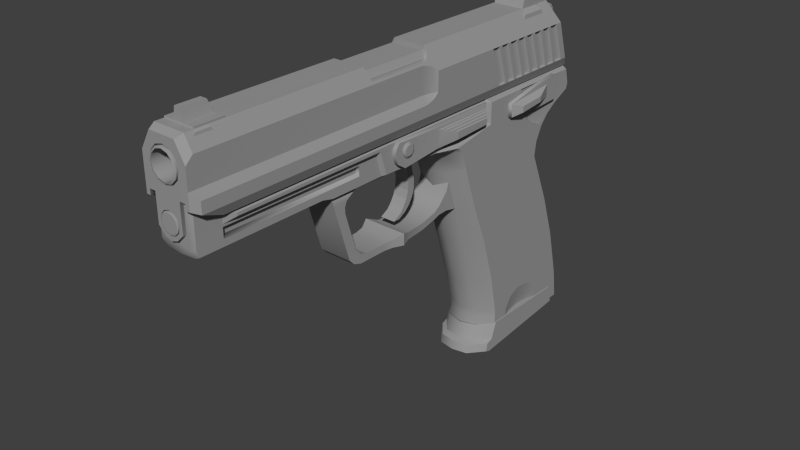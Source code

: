 # Source: H_K_USP_45_Game.blend  (saved by Blender 2.83.19; exported with 4.5.12 LTS)
import bpy
from mathutils import Matrix  # noqa: F401  (used for matrix-valued properties, if any)

bpy.ops.wm.read_factory_settings(use_empty=True)
scene = bpy.context.scene
scene.name = 'Scene'

# ---- collections
col_collection_1 = bpy.data.collections.new('Collection 1'); scene.collection.children.link(col_collection_1)

# ---- materials (node trees are filled in below, after node groups)
mat_material = bpy.data.materials.new('Material')
mat_material.alpha_threshold = 0.0
mat_material.use_transparent_shadow = False
mat_material.diffuse_color = (0.3264, 0.3264, 0.3264, 1.0)
mat_material.roughness = 0.5
mat_material.specular_intensity = 0.5947

# ---- material node trees

# ---- world
world_world = bpy.data.worlds.new('World'); scene.world = world_world
world_world.color = (0.05088, 0.05088, 0.05088)
world_world.use_sun_shadow = False
world_world.sun_shadow_jitter_overblur = 0.0
world_world.cycles.sampling_method = 'MANUAL'
world_world.cycles.sample_map_resolution = 256

# ---- meshes
me_cube_006 = bpy.data.meshes.new('Cube.006')
me_cube_006.from_pydata([(0.2205, -0.1361, 0.5418), (0.4608, -0.1361, 0.6055), (0.2205, 0.1361, 0.5418), (0.4608, 0.1361, 0.6055), (0.3761, -0.1361, 0.1454), (0.5554, -0.1361, 0.3741), (0.3761, 0.1361, 0.1454), (0.5554, 0.1361, 0.3741), (0.5468, 0.1361, 0.5272), (0.5468, -0.1361, 0.5272), (0.2726, -0.1361, 0.5908), (0.2726, 0.1361, 0.5908), (0.3098, 0.1361, 0.5808), (0.5076, -0.1361, 0.5778), (0.5076, 0.1361, 0.5778), (0.5656, 0.1361, 0.4731), (0.5656, -0.1361, 0.4731), (-0.1426, 0.1361, 0.5231), (-0.1426, -0.1361, 0.5231), (0.06102, -0.1361, 0.01651), (0.06102, 0.1361, 0.01651), (0.01729, -0.1361, 0.147), (0.01729, 0.1361, 0.147), (-0.1426, 0.1361, 0.2679), (-0.1426, -0.1361, 0.2679), (0.5575, -0.1361, -0.5583), (0.5575, 0.1361, -0.5583), (0.1254, -0.1361, -0.5576), (0.1254, 0.1361, -0.5576), (0.06598, -0.1361, -0.09656), (0.06598, 0.1361, -0.09656), (0.3371, -0.1361, -0.002225), (0.3371, 0.1361, -0.002225), (0.02832, 0.1361, -0.2078), (0.3733, 0.1361, -0.1536), (0.02832, -0.1361, -0.2078), (0.3733, -0.1361, -0.1536), (0.4573, 0.1361, -0.3172), (0.4573, -0.1361, -0.3172), (0.3324, -0.1361, 0.619), (0.3961, -0.1361, 0.622), (0.3961, 0.1361, 0.622), (0.3324, 0.1361, 0.619), (0.3098, -0.1361, 0.5808), (0.3659, -0.1361, 0.5958), (0.3659, 0.1361, 0.5958), (0.4279, -0.1361, 0.5868), (0.4279, 0.1361, 0.5868), (0.4758, -0.1361, 0.5692), (0.4758, 0.1361, 0.5692), (0.5148, 0.1361, 0.5256), (0.5148, -0.1361, 0.5256), (0.5422, -0.1361, 0.4755), (0.5422, 0.1361, 0.4755), (0.2538, 0.1361, 0.5455), (0.2538, -0.1361, 0.5455)], [], [(55, 54, 2, 0), (39, 43, 4), (11, 6, 54), (48, 49, 3, 1), (52, 53, 8, 9), (52, 9, 4), (0, 4, 55), (6, 41, 47), (48, 1, 4), (5, 16, 4), (43, 12, 11, 10), (4, 0, 18), (15, 7, 6), (0, 2, 17, 18), (51, 50, 14, 13), (4, 21, 19), (9, 51, 4), (5, 7, 15, 16), (53, 15, 6), (49, 14, 6), (21, 22, 20, 19), (18, 17, 23, 24), (24, 23, 22, 21), (36, 35, 27, 38), (4, 18, 24), (1, 3, 47, 46), (14, 50, 6), (33, 34, 37, 28), (37, 38, 25, 26), (6, 4, 31, 32), (20, 6, 32, 30), (4, 19, 29, 31), (19, 20, 30, 29), (32, 31, 36, 34), (30, 32, 34, 33), (31, 29, 35, 36), (29, 30, 33, 35), (34, 36, 38, 37), (4, 24, 21), (28, 37, 26), (35, 33, 28, 27), (40, 41, 45, 44), (38, 27, 25), (39, 42, 12, 43), (6, 20, 22), (6, 22, 23), (2, 6, 17), (6, 23, 17), (46, 47, 41, 40), (44, 45, 42, 39), (1, 46, 4), (44, 39, 4), (11, 12, 6), (45, 41, 6), (7, 5, 4, 6), (13, 14, 49, 48), (9, 8, 50, 51), (16, 15, 53, 52), (10, 11, 54, 55), (51, 13, 4), (16, 52, 4), (13, 48, 4), (46, 40, 4), (43, 10, 4), (40, 44, 4), (4, 10, 55), (6, 2, 54), (12, 42, 6), (3, 6, 47), (42, 45, 6), (3, 49, 6), (50, 8, 6), (8, 53, 6)])
me_cube_006.polygons.foreach_set('use_smooth', [True] * 73)
_k = set([(0, 18), (0, 55), (1, 3), (1, 46), (1, 48), (2, 17), (2, 54), (3, 47), (3, 49), (4, 5), (4, 31), (5, 7), (5, 16), (6, 7), (6, 32), (7, 15), (8, 9), (8, 50), (8, 53), (9, 51), (9, 52), (10, 11), (10, 43), (10, 55), (11, 12), (11, 54), (12, 42), (13, 14), (13, 48), (13, 51), (14, 49), (14, 50), (15, 16), (15, 53), (16, 52), (17, 18), (17, 23), (18, 24), (19, 21), (19, 29), (20, 22), (20, 30), (21, 24), (22, 23), (23, 24), (25, 26), (25, 27), (25, 38), (26, 28), (26, 37), (27, 28), (27, 35), (28, 33), (29, 35), (30, 33), (31, 36), (32, 34), (33, 35), (34, 37), (36, 38), (39, 42), (39, 43), (39, 44), (40, 41), (40, 44), (40, 46), (41, 45), (41, 47), (42, 45), (54, 55)])
me_cube_006.attributes.new('sharp_edge', 'BOOLEAN', 'EDGE').data.foreach_set('value', [ (min(e.vertices), max(e.vertices)) in _k for e in me_cube_006.edges])
me_cube_006.materials.append(mat_material)
me_cube_006.use_remesh_preserve_volume = False
me_cube_006.use_remesh_preserve_attributes = False
me_cube_006.use_mirror_vertex_groups = False
me_cube_006.update()
me_cube_005 = bpy.data.meshes.new('Cube.005')
me_cube_005.from_pydata([(1.39, 1.0, 0.04386), (1.31, 1.0, 0.4258), (-0.8068, 1.0, -0.1713), (-0.6068, 1.0, 0.4258), (-0.7284, 1.0, 0.08942), (-0.9054, 1.0, -0.1336), (-0.8675, 1.0, 0.04304), (-0.929, 0.5541, 0.4258), (-1.075, 0.5541, -0.1713), (-1.051, 0.5541, 0.08942), (-1.228, 0.5541, -0.1336), (-1.19, 0.5541, 0.04304), (0.2454, 0.6638, 4.729), (-1.547, 0.6638, 4.722), (-0.06311, 0.3548, 5.971), (-1.856, 0.3548, 5.964), (1.274, 0.6638, 0.4258), (-0.5184, 0.6638, 0.4188), (-0.752, 0.5346, 4.725), (-0.8614, 0.5346, 4.724), (-1.183, 0.6638, 4.723), (-0.953, 0.4235, 5.694), (-1.145, 0.4237, 5.694), (-0.345, 0.6638, 3.204), (-0.5366, 0.6638, 3.204), (0.1906, 0.6638, 0.9452), (-0.0009295, 0.6638, 0.9445), (-0.06458, 0.6638, 4.728), (-0.185, 0.543, 5.212), (0.8381, 0.6638, 0.9478), (-0.008717, 0.6638, 4.728), (-0.1292, 0.543, 5.213), (0.894, 0.6638, 0.948), (-0.9897, 0.3121, 5.659), (-1.099, 0.3121, 5.658), (0.1477, 0.5346, 0.9801), (-0.3849, 0.5346, 3.204), (0.0383, 0.5346, 0.9794), (-0.4943, 0.5346, 3.204), (-0.03665, 0.5346, 4.728), (-0.1496, 0.4233, 5.185), (0.86, 0.5346, 0.9716), (-0.4552, 0.6638, 4.726), (1.39, -1.0, 0.04386), (1.31, -1.0, 0.4258), (-0.8068, -1.0, -0.1713), (-0.6068, -1.0, 0.4258), (-0.7284, -1.0, 0.08942), (-0.9054, -1.0, -0.1336), (-0.8675, -1.0, 0.04304), (-0.9894, 0.0, 0.4258), (-1.165, 0.0, -0.1713), (-1.111, 0.0, 0.08942), (-1.288, 0.0, -0.1336), (-1.25, 0.0, 0.04304), (-0.929, -0.5541, 0.4258), (-1.075, -0.5541, -0.1713), (-1.051, -0.5541, 0.08942), (-1.228, -0.5541, -0.1336), (-1.19, -0.5541, 0.04304), (0.2454, -0.6638, 4.729), (-1.547, -0.6638, 4.722), (-0.06311, -0.3548, 5.971), (-1.856, -0.3548, 5.964), (1.274, -0.6638, 0.4258), (-0.5184, -0.6638, 0.4188), (-0.752, -0.5346, 4.725), (-0.8614, -0.5346, 4.724), (-1.183, -0.6638, 4.723), (-0.953, -0.4234, 5.694), (-1.145, -0.4236, 5.694), (-0.345, -0.6638, 3.204), (-0.5366, -0.6638, 3.204), (0.1906, -0.6638, 0.9452), (-0.0009295, -0.6638, 0.9445), (-0.06458, -0.6638, 4.728), (-0.185, -0.543, 5.212), (0.8381, -0.6638, 0.9478), (-0.008717, -0.6638, 4.728), (-0.1292, -0.543, 5.213), (0.894, -0.6638, 0.948), (-0.9897, -0.3121, 5.659), (-1.099, -0.3121, 5.658), (0.1477, -0.5346, 0.9801), (0.0383, -0.5346, 0.9794), (-0.03665, -0.5346, 4.728), (-0.1498, -0.4233, 5.185), (0.8605, -0.5346, 0.9719), (-0.4552, -0.6638, 4.726)], [], [(9, 4, 6, 11), (7, 3, 4, 9), (4, 2, 5, 6), (8, 51, 53, 10), (1, 44, 43, 0), (43, 56, 51), (11, 6, 5, 10), (54, 11, 10, 53), (50, 7, 9, 52), (52, 9, 11, 54), (8, 0, 51), (2, 8, 10, 5), (19, 20, 22), (23, 25, 35, 36), (17, 26, 25), (64, 60, 78, 80), (24, 20, 19), (38, 19, 18, 36), (22, 21, 33, 34), (23, 18, 42), (41, 29, 27, 39), (29, 23, 42, 27), (77, 87, 85, 75), (27, 28, 40, 39), (35, 37, 38, 36), (24, 19, 38), (25, 26, 37, 35), (87, 80, 78, 85), (12, 30, 31), (26, 24, 38, 37), (65, 61, 13, 17), (18, 19, 34, 33), (31, 30, 39, 40), (18, 23, 36), (21, 18, 33), (28, 31, 40), (19, 22, 34), (42, 18, 21), (57, 59, 49, 47), (55, 57, 47, 46), (47, 49, 48, 45), (56, 58, 53, 51), (43, 47, 45), (59, 58, 48, 49), (2, 0, 8), (54, 53, 58, 59), (50, 52, 57, 55), (52, 54, 59, 57), (45, 48, 58, 56), (75, 76, 88), (67, 70, 68), (75, 85, 86, 76), (72, 67, 68), (70, 82, 81, 69), (71, 88, 66), (76, 86, 79), (12, 14, 62, 60), (73, 83, 84, 74), (79, 86, 85, 78), (76, 69, 88), (66, 81, 82, 67), (12, 60, 64, 16), (69, 81, 66), (27, 42, 28), (67, 82, 70), (88, 69, 66), (15, 13, 61, 63), (20, 13, 15), (79, 62, 76), (69, 62, 63, 70), (16, 29, 32), (22, 20, 15), (32, 29, 41), (32, 41, 39, 30), (60, 62, 79), (80, 87, 77), (28, 42, 21), (45, 56, 43), (0, 43, 51), (1, 3, 7), (43, 44, 46, 47), (46, 44, 55), (1, 7, 50), (1, 50, 55, 44), (0, 4, 3, 1), (0, 2, 4), (75, 88, 71), (60, 79, 78), (71, 83, 73), (66, 83, 71), (72, 84, 67), (74, 84, 72), (84, 83, 66, 67), (16, 32, 30, 12), (26, 17, 24), (24, 17, 20), (17, 13, 20), (16, 17, 25, 29), (29, 25, 23), (31, 28, 14), (76, 62, 69), (12, 31, 14), (14, 15, 63, 62), (21, 22, 15, 14), (28, 21, 14), (70, 63, 68), (63, 61, 68), (72, 68, 65), (74, 72, 65), (65, 68, 61), (77, 75, 71), (77, 71, 73), (64, 80, 77), (64, 73, 74, 65), (64, 77, 73)])
me_cube_005.polygons.foreach_set('use_smooth', [True] * 115)
_k = set([(0, 1), (0, 2), (0, 43), (1, 3), (1, 44), (2, 5), (3, 4), (3, 7), (4, 6), (4, 9), (5, 6), (5, 10), (6, 11), (7, 50), (9, 52), (10, 53), (11, 54), (12, 14), (12, 16), (12, 30), (13, 15), (13, 17), (13, 20), (14, 15), (14, 62), (15, 63), (16, 17), (16, 64), (17, 65), (18, 21), (18, 23), (18, 33), (18, 36), (19, 22), (19, 24), (19, 34), (19, 38), (20, 22), (20, 24), (21, 22), (21, 33), (21, 42), (22, 34), (23, 25), (23, 42), (24, 26), (25, 26), (25, 35), (26, 37), (27, 28), (27, 29), (27, 42), (28, 31), (29, 32), (30, 31), (30, 32), (33, 34), (35, 36), (35, 37), (37, 38), (43, 44), (43, 45), (44, 46), (45, 48), (46, 47), (46, 55), (47, 49), (47, 57), (48, 49), (48, 58), (49, 59), (50, 55), (52, 57), (53, 58), (54, 59), (60, 62), (60, 64), (60, 78), (61, 63), (61, 65), (61, 68), (62, 63), (64, 65), (66, 69), (66, 71), (66, 81), (66, 83), (67, 70), (67, 72), (67, 82), (67, 84), (68, 70), (68, 72), (69, 70), (69, 81), (69, 88), (70, 82), (71, 73), (71, 88), (72, 74), (73, 74), (73, 83), (74, 84), (75, 76), (75, 77), (75, 88), (76, 79), (77, 80), (78, 79), (78, 80), (81, 82), (83, 84)])
me_cube_005.attributes.new('sharp_edge', 'BOOLEAN', 'EDGE').data.foreach_set('value', [ (min(e.vertices), max(e.vertices)) in _k for e in me_cube_005.edges])
me_cube_005.materials.append(mat_material)
me_cube_005.use_remesh_preserve_volume = False
me_cube_005.use_remesh_preserve_attributes = False
me_cube_005.use_mirror_vertex_groups = False
me_cube_005.update()
me_cube_003 = bpy.data.meshes.new('Cube.003')
me_cube_003.from_pydata([(0.06963, -1.0, 0.7956), (0.06963, -1.0, 1.0), (0.06963, 1.0, 0.7956), (0.06963, 1.0, 1.0), (0.2776, -1.0, 0.7956), (0.2776, -1.0, 1.0), (0.2776, 1.0, 0.7956), (0.2776, 1.0, 1.0), (0.1678, -1.0, 0.642), (0.1678, 1.0, 0.642), (0.3012, -1.0, 0.638), (0.3012, 1.0, 0.638), (0.2025, -1.0, 0.4458), (0.2025, 1.0, 0.4458), (0.3521, -1.0, 0.4438), (0.3521, 1.0, 0.4438), (0.1901, -1.0, 0.2706), (0.1901, 1.0, 0.2706), (0.3497, -1.0, 0.2686), (0.3497, 1.0, 0.2686), (0.1458, -1.0, 0.1216), (0.1458, 1.0, 0.1216), (0.3054, -1.0, 0.1196), (0.3054, 1.0, 0.1196), (0.06724, -1.0, -0.01128), (0.06724, 1.0, -0.01128), (0.2269, -1.0, -0.0133), (0.2269, 1.0, -0.0133), (-0.02137, -1.0, -0.118), (-0.02137, 1.0, -0.118), (0.1181, -1.0, -0.12), (0.1181, 1.0, -0.12), (-0.1925, -1.0, -0.2106), (-0.1925, 1.0, -0.2106), (-0.04902, -1.0, -0.2127), (-0.04902, 1.0, -0.2127)], [], [(1, 3, 2, 0), (3, 7, 6, 2), (7, 5, 4, 6), (5, 1, 0, 4), (4, 0, 8, 10), (8, 9, 13, 12), (2, 6, 11, 9), (6, 4, 10, 11), (0, 2, 9, 8), (15, 14, 18, 19), (10, 8, 12, 14), (11, 10, 14, 15), (9, 11, 15, 13), (18, 16, 20, 22), (13, 15, 19, 17), (12, 13, 17, 16), (14, 12, 16, 18), (21, 23, 27, 25), (19, 18, 22, 23), (17, 19, 23, 21), (16, 17, 21, 20), (26, 24, 28, 30), (20, 21, 25, 24), (22, 20, 24, 26), (23, 22, 26, 27), (28, 29, 33, 32), (27, 26, 30, 31), (25, 27, 31, 29), (24, 25, 29, 28), (32, 33, 35, 34), (30, 28, 32, 34), (31, 30, 34, 35), (29, 31, 35, 33)])
me_cube_003.materials.append(mat_material)
me_cube_003.use_remesh_preserve_volume = False
me_cube_003.use_remesh_preserve_attributes = False
me_cube_003.use_mirror_vertex_groups = False
me_cube_003.update()
me_circle = bpy.data.meshes.new('Circle')
me_circle.from_pydata([(-3.111, 0.6628, -1.065), (-3.443, 0.574, -1.065), (-3.685, 0.3314, -1.065), (-3.774, 6.202e-08, -1.065), (-3.685, -0.3314, -1.065), (-3.443, -0.574, -1.065), (-3.111, -0.6628, -1.065), (-2.78, -0.574, -1.065), (-2.537, -0.3314, -1.065), (-2.449, -2.172e-07, -1.065), (-2.537, 0.3314, -1.065), (-2.78, 0.574, -1.065), (-3.111, 0.6628, -13.88), (-3.443, 0.574, -13.88), (-3.685, 0.3314, -13.88), (-3.774, 1.784e-06, -13.88), (-3.685, -0.3314, -13.88), (-3.443, -0.574, -13.88), (-3.111, -0.6628, -13.88), (-2.78, -0.574, -13.88), (-2.537, -0.3314, -13.88), (-2.449, 1.505e-06, -13.88), (-2.537, 0.3314, -13.88), (-2.78, 0.574, -13.88), (-3.111, 0.5834, -1.035), (-3.403, 0.5052, -1.035), (-3.617, 0.2917, -1.035), (-3.695, 4.887e-08, -1.035), (-3.617, -0.2917, -1.035), (-3.403, -0.5052, -1.035), (-3.111, -0.5834, -1.035), (-2.82, -0.5052, -1.035), (-2.606, -0.2917, -1.035), (-2.528, -1.968e-07, -1.035), (-2.606, 0.2917, -1.035), (-2.82, 0.5052, -1.035), (2.004e-07, 1.0, -1.029), (-0.5, 0.866, -1.029), (-0.866, 0.5, -1.029), (-1.0, 9.456e-08, -1.029), (-0.866, -0.5, -1.029), (-0.5, -0.866, -1.029), (4.938e-08, -1.0, -1.029), (0.5, -0.866, -1.029), (0.866, -0.5, -1.029), (1.0, -3.266e-07, -1.029), (0.866, 0.5, -1.029), (0.5, 0.866, -1.029), (2.628e-06, 1.0, -13.5), (-0.5, 0.866, -13.5), (-0.866, 0.5, -13.5), (-1.0, 1.77e-06, -13.5), (-0.866, -0.5, -13.5), (-0.5, -0.866, -13.5), (2.477e-06, -1.0, -13.5), (0.5, -0.866, -13.5), (0.866, -0.5, -13.5), (1.0, 1.349e-06, -13.5), (0.866, 0.5, -13.5), (0.5, 0.866, -13.5), (1.933e-07, 0.8802, -0.983), (-0.4401, 0.7622, -0.983), (-0.7622, 0.4401, -0.983), (-0.8802, 7.472e-08, -0.983), (-0.7622, -0.4401, -0.983), (-0.4401, -0.7622, -0.983), (6.04e-08, -0.8802, -0.983), (0.4401, -0.7622, -0.983), (0.7622, -0.4401, -0.983), (0.8802, -2.96e-07, -0.983), (0.7622, 0.4401, -0.983), (0.4401, 0.7622, -0.983), (2.629e-06, 0.8802, -13.49), (-0.4401, 0.7622, -13.49), (-0.7622, 0.4401, -13.49), (-0.8802, 1.755e-06, -13.49), (-0.7622, -0.4401, -13.49), (-0.4401, -0.7622, -13.49), (2.496e-06, -0.8802, -13.49), (0.4401, -0.7622, -13.49), (0.7622, -0.4401, -13.49), (0.8802, 1.385e-06, -13.49), (0.7622, 0.4401, -13.49), (0.4401, 0.7622, -13.49)], [], [(7, 19, 20, 8), (2, 14, 15, 3), (11, 23, 12, 0), (6, 18, 19, 7), (1, 13, 14, 2), (10, 22, 23, 11), (5, 17, 18, 6), (0, 12, 13, 1), (9, 21, 22, 10), (4, 16, 17, 5), (8, 20, 21, 9), (3, 15, 16, 4), (11, 0, 24, 35), (6, 7, 31, 30), (1, 2, 26, 25), (10, 11, 35, 34), (5, 6, 30, 29), (0, 1, 25, 24), (9, 10, 34, 33), (4, 5, 29, 28), (8, 9, 33, 32), (3, 4, 28, 27), (7, 8, 32, 31), (2, 3, 27, 26), (25, 26, 27, 28, 29, 30, 31, 32, 33, 34, 35, 24), (43, 55, 56, 44), (38, 50, 51, 39), (47, 59, 48, 36), (42, 54, 55, 43), (37, 49, 50, 38), (46, 58, 59, 47), (41, 53, 54, 42), (36, 48, 49, 37), (45, 57, 58, 46), (40, 52, 53, 41), (44, 56, 57, 45), (39, 51, 52, 40), (47, 36, 60, 71), (42, 43, 67, 66), (37, 38, 62, 61), (46, 47, 71, 70), (41, 42, 66, 65), (36, 37, 61, 60), (45, 46, 70, 69), (40, 41, 65, 64), (44, 45, 69, 68), (39, 40, 64, 63), (43, 44, 68, 67), (38, 39, 63, 62), (70, 71, 83, 82), (65, 66, 78, 77), (60, 61, 73, 72), (69, 70, 82, 81), (64, 65, 77, 76), (68, 69, 81, 80), (63, 64, 76, 75), (67, 68, 80, 79), (62, 63, 75, 74), (71, 60, 72, 83), (66, 67, 79, 78), (61, 62, 74, 73)])
me_circle.polygons.foreach_set('use_smooth', [True] * 61)
_k = set([(0, 1), (0, 11), (1, 2), (2, 3), (3, 4), (4, 5), (5, 6), (6, 7), (7, 8), (8, 9), (9, 10), (10, 11), (24, 25), (24, 35), (25, 26), (26, 27), (27, 28), (28, 29), (29, 30), (30, 31), (31, 32), (32, 33), (33, 34), (34, 35), (36, 37), (36, 47), (37, 38), (38, 39), (39, 40), (40, 41), (41, 42), (42, 43), (43, 44), (44, 45), (45, 46), (46, 47), (60, 61), (60, 71), (61, 62), (62, 63), (63, 64), (64, 65), (65, 66), (66, 67), (67, 68), (68, 69), (69, 70), (70, 71)])
me_circle.attributes.new('sharp_edge', 'BOOLEAN', 'EDGE').data.foreach_set('value', [ (min(e.vertices), max(e.vertices)) in _k for e in me_circle.edges])
me_circle.materials.append(mat_material)
me_circle.use_remesh_preserve_volume = False
me_circle.use_remesh_preserve_attributes = False
me_circle.use_mirror_vertex_groups = False
me_circle.update()
me_cube = bpy.data.meshes.new('Cube')
me_cube.from_pydata([(-1.425, -0.6852, 0.3765), (-1.425, 0.6852, 0.3765), (-1.341, -0.6852, 0.3765), (-1.341, 0.6852, 0.3765), (-1.431, -0.7677, 0.3435), (-1.431, 0.7666, 0.3435), (-1.338, -0.7677, 0.3435), (-1.338, 0.7666, 0.3435), (-1.439, -0.7851, 0.2869), (-1.439, 0.7841, 0.2869), (-1.333, -0.7851, 0.2869), (-1.333, 0.7841, 0.2869), (-1.248, 0.6852, 0.3765), (-1.248, -0.6852, 0.3765), (-1.338, -0.2916, 0.3435), (-1.425, -0.2214, 0.4121), (-1.425, 0.2213, 0.4121), (-1.248, 0.2213, 0.4121), (-1.248, -0.2214, 0.4121), (-1.425, 0.6852, 0.4121), (-1.248, 0.6852, 0.4121), (-1.425, -0.6852, 0.4121), (-1.248, -0.6852, 0.4121), (-1.425, -0.1452, 0.6325), (-1.425, 0.1451, 0.6325), (-1.277, 0.1451, 0.6325), (-1.277, -0.1452, 0.6325), (1.009, -0.6852, 0.3728), (1.031, -0.6852, 0.5996), (1.009, 0.6852, 0.3728), (1.031, 0.6852, 0.5996), (1.148, -0.6852, 0.3728), (1.148, 0.6852, 0.3728), (1.0, -0.8715, 0.2835), (1.0, 0.8715, 0.2835), (1.162, -0.8715, 0.2835), (1.162, 0.8715, 0.2835), (0.9904, -0.8913, 0.1962), (0.9904, 0.8913, 0.1962), (1.172, -0.8913, 0.1962), (1.172, 0.8913, 0.1962), (1.247, 0.6852, 0.5996), (1.247, 0.6852, 0.3728), (1.247, -0.6852, 0.5996), (1.247, -0.6852, 0.3728), (1.031, -0.2284, 0.5996), (1.031, 0.2284, 0.5996), (1.247, 0.2284, 0.5996), (1.247, -0.2284, 0.5996), (1.02, -0.2214, 0.4856), (1.02, 0.2213, 0.4837), (1.247, 0.2213, 0.4837), (1.247, -0.2214, 0.4856), (-0.4021, -0.8265, 0.1338), (-0.4021, 0.8038, -0.448), (0.2214, -0.8265, 0.1338), (0.2214, 0.8038, -0.448), (-0.4021, -0.8265, 0.1713), (-0.4021, 0.8038, 0.1713), (0.2214, 0.8038, 0.1713), (0.2214, -0.8265, 0.1713), (-0.4021, -0.6834, 0.3065), (0.2214, -0.6834, 0.3065), (-0.4021, 0.6754, 0.3065), (0.2214, 0.6754, 0.3065), (-1.48, -1.207, -0.8123), (-1.48, -0.6924, 0.3796), (1.422, -1.021, -1.0), (0.07823, -1.207, -0.5766), (0.1245, -1.207, -0.5181), (-1.339, -1.029, -1.0), (-1.525, -0.5826, 0.3154), (-1.525, -1.02, -0.7447), (-1.525, -1.02, -0.4356), (-1.48, -1.207, -0.5893), (1.407, -1.017, -0.8107), (0.0529, -1.0, -0.4356), (0.0529, -1.207, -0.5893), (0.7101, -1.207, -0.8107), (0.1532, -1.207, -0.4361), (1.38, -1.207, -0.8107), (1.291, -0.5393, 0.3194), (-1.48, -1.025, 0.103), (1.335, -1.016, -0.0473), (0.0529, -1.026, 0.1023), (0.1532, -1.207, -0.04763), (1.306, -1.207, -0.04762), (0.08742, -1.032, -0.4357), (0.1273, -1.098, -0.4359), (0.08747, -1.052, 0.08053), (0.1273, -1.111, 0.03189), (0.1164, -0.6924, 0.3796), (-1.34, -0.6924, 0.3796), (1.248, -0.6924, 0.3796), (-1.525, -1.024, -0.03619), (1.337, -1.207, -0.8107), (1.263, -1.207, -0.04762), (1.15, -0.6924, 0.3796), (1.01, -0.6924, 0.3796), (1.033, -1.207, -0.8107), (0.9601, -1.207, -0.04762), (0.1131, -0.8686, 0.2332), (0.09221, -0.9685, 0.1504), (0.06456, -0.9757, 0.1443), (-1.333, -0.8015, 0.291), (1.173, -0.9097, 0.1998), (0.9889, -0.9097, 0.1998), (-1.426, -0.6924, 0.3796), (-1.439, -0.8009, 0.2916), (1.273, -1.207, -0.8107), (1.201, -1.207, -0.04762), (1.25, -1.207, -0.8107), (1.183, -1.207, -0.04762), (1.092, -1.207, -0.8107), (1.017, -1.207, -0.04762), (1.113, -1.207, -0.8107), (1.039, -1.207, -0.04762), (1.192, -1.207, -0.8107), (1.123, -1.207, -0.04762), (1.171, -1.207, -0.8107), (1.1, -1.207, -0.04762), (0.6357, -1.207, -0.04762), (1.012, -1.207, -0.8107), (0.9385, -1.207, -0.04762), (0.9531, -1.207, -0.8107), (0.8794, -1.207, -0.04762), (0.934, -1.207, -0.8107), (0.8602, -1.207, -0.04762), (0.8751, -1.207, -0.8107), (0.8012, -1.207, -0.04762), (0.8526, -1.207, -0.8107), (0.7786, -1.207, -0.04762), (0.7938, -1.207, -0.8107), (0.7196, -1.207, -0.04762), (0.7712, -1.207, -0.8107), (0.697, -1.207, -0.04762), (1.278, -1.093, -0.7957), (1.332, -1.093, -0.7957), (1.205, -1.093, -0.06262), (1.259, -1.093, -0.06262), (0.9647, -1.093, -0.06262), (1.038, -1.093, -0.7957), (1.197, -1.093, -0.7957), (1.245, -1.093, -0.7957), (1.127, -1.093, -0.06262), (1.179, -1.093, -0.06262), (1.087, -1.093, -0.7957), (1.012, -1.093, -0.06262), (1.117, -1.093, -0.7957), (1.043, -1.093, -0.06262), (1.166, -1.093, -0.7957), (1.095, -1.093, -0.06262), (0.6403, -1.093, -0.06262), (0.7147, -1.093, -0.7957), (0.9578, -1.093, -0.7957), (1.007, -1.093, -0.7957), (0.8841, -1.093, -0.06262), (0.9338, -1.093, -0.06262), (0.8798, -1.093, -0.7957), (0.9293, -1.093, -0.7957), (0.8059, -1.093, -0.06262), (0.8555, -1.093, -0.06262), (0.7985, -1.093, -0.7957), (0.8479, -1.093, -0.7957), (0.7243, -1.093, -0.06262), (0.7739, -1.093, -0.06262), (0.7665, -1.093, -0.7957), (0.6923, -1.093, -0.06262), (-0.3464, -0.6924, 0.3796), (-0.3464, -0.8199, 0.2749), (-0.3076, -0.9723, 0.147), (-0.327, -0.9606, 0.1568), (-1.48, 1.207, -0.8123), (-1.48, 0.6924, 0.3796), (1.422, 1.021, -1.0), (0.07823, 1.207, -0.5766), (0.1245, 1.207, -0.5181), (-1.339, 1.029, -1.0), (-1.525, 0.5826, 0.3154), (-1.525, 1.02, -0.7447), (-1.525, 1.02, -0.4356), (-1.48, 1.207, -0.5893), (1.407, 1.015, -0.8107), (0.0529, 1.004, -0.4359), (0.0529, 1.207, -0.5893), (0.7101, 1.207, -0.8107), (0.1532, 1.207, -0.4361), (1.38, 1.207, -0.8107), (1.291, 0.5393, 0.3194), (-1.48, 1.025, 0.103), (1.335, 1.016, -0.0473), (0.1532, 1.207, -0.04763), (1.306, 1.207, -0.04762), (0.08743, 1.034, -0.4359), (0.1166, 1.111, -0.4359), (0.1166, 1.111, 0.03189), (0.1165, 0.6924, 0.3796), (-1.34, 0.6924, 0.3796), (-1.525, -0.5804, -0.6359), (1.248, 0.6924, 0.3796), (-1.525, 1.02, -0.03619), (1.337, 1.207, -0.8107), (1.263, 1.207, -0.04762), (1.15, 0.6924, 0.3796), (1.01, 0.6924, 0.3796), (1.033, 1.207, -0.8107), (0.9601, 1.207, -0.04762), (-1.333, 0.8015, 0.291), (1.173, 0.9097, 0.1998), (0.9889, 0.9097, 0.1998), (-1.426, 0.6924, 0.3796), (-1.439, 0.8009, 0.2916), (1.273, 1.207, -0.8107), (1.201, 1.207, -0.04762), (1.25, 1.207, -0.8107), (1.183, 1.207, -0.04762), (1.092, 1.207, -0.8107), (1.017, 1.207, -0.04762), (1.113, 1.207, -0.8107), (1.039, 1.207, -0.04762), (1.192, 1.207, -0.8107), (1.123, 1.207, -0.04762), (1.171, 1.207, -0.8107), (1.1, 1.207, -0.04762), (0.6357, 1.207, -0.04762), (1.012, 1.207, -0.8107), (0.9385, 1.207, -0.04762), (0.9531, 1.207, -0.8107), (0.8794, 1.207, -0.04762), (0.934, 1.207, -0.8107), (0.8602, 1.207, -0.04762), (0.8751, 1.207, -0.8107), (0.8012, 1.207, -0.04762), (0.8526, 1.207, -0.8107), (0.7786, 1.207, -0.04762), (0.7938, 1.207, -0.8107), (0.7196, 1.207, -0.04762), (0.7712, 1.207, -0.8107), (0.697, 1.207, -0.04762), (1.278, 1.093, -0.7957), (1.332, 1.093, -0.7957), (1.205, 1.093, -0.06262), (1.259, 1.093, -0.06262), (0.9647, 1.093, -0.06262), (1.038, 1.093, -0.7957), (1.197, 1.093, -0.7957), (1.245, 1.093, -0.7957), (1.127, 1.093, -0.06262), (1.179, 1.093, -0.06262), (1.087, 1.093, -0.7957), (1.012, 1.093, -0.06262), (1.117, 1.093, -0.7957), (1.043, 1.093, -0.06262), (1.166, 1.093, -0.7957), (1.095, 1.093, -0.06262), (0.6403, 1.093, -0.06262), (0.7147, 1.093, -0.7957), (0.9578, 1.093, -0.7957), (1.007, 1.093, -0.7957), (0.8841, 1.093, -0.06262), (0.9338, 1.093, -0.06262), (0.8798, 1.093, -0.7957), (0.9293, 1.093, -0.7957), (0.8059, 1.093, -0.06262), (0.8555, 1.093, -0.06262), (0.7985, 1.093, -0.7957), (0.8479, 1.093, -0.7957), (0.7243, 1.093, -0.06262), (0.7739, 1.093, -0.06262), (0.7665, 1.093, -0.7957), (0.6923, 1.093, -0.06262), (-0.3464, 0.6924, 0.3796), (-0.3464, 1.025, 0.1026), (-0.3464, 1.011, -0.4359), (-0.3464, 0.7915, -0.4359), (0.1166, 0.7915, -0.4359), (0.1164, -0.6742, 0.3027), (0.09221, -0.804, 0.1504), (0.06456, -0.804, 0.1443), (-0.3464, -0.6256, 0.2834), (-0.3076, -0.8045, 0.147), (-0.327, -0.8045, 0.1568), (-0.3464, 0.5989, 0.2842), (0.1165, 0.5252, 0.3018), (-1.525, 0.5846, -0.6359), (-1.48, -0.5817, -0.6356), (-1.48, 0.5868, -0.6356), (-1.525, -0.5804, -1.182), (-1.525, 0.5846, -1.182), (-1.48, -0.5817, -1.182), (-1.48, 0.5868, -1.182), (1.422, 0.8482, -1.0), (1.422, -0.8482, -1.0), (1.373, 0.8491, -0.4725), (1.373, -0.8498, -0.4725), (1.4, 0.9484, -0.7434), (1.4, -0.9491, -0.7434), (1.304, 0.2962, 0.1916), (1.304, -0.2969, 0.1916), (1.373, -0.2969, -0.4725), (1.373, 0.2962, -0.4725), (1.4, -0.8475, -0.7434), (1.4, 0.8475, -0.7434), (-1.339, 0.9557, -0.9997), (-1.525, -0.9494, -0.7447), (1.41, 0.9486, -0.8492), (1.41, -0.9493, -0.8493), (1.41, 0.848, -0.8492), (-1.339, 0.8482, -0.9997), (1.41, -0.848, -0.8493), (-1.339, -0.8482, -0.9997), (-1.525, 0.9481, -0.7447), (-1.525, 0.8475, -0.6359), (-1.526, -0.8473, -0.6359), (-0.3464, 0.7915, 0.1027), (0.1166, 0.7915, 0.03189), (-1.525, -0.5963, -0.3062), (-1.525, -0.3461, -0.4254), (-1.525, 0.0002009, -0.4703), (-1.525, -0.2892, -1.32), (-1.525, 0.00206, -1.363), (-1.525, 0.2933, -1.32), (-1.48, -0.2896, -1.32), (-1.48, 0.002527, -1.363), (-1.48, 0.2947, -1.32), (-1.525, 0.3443, -0.4273), (-1.525, -0.2308, -0.8876), (-1.525, -0.2252, -1.252), (-1.525, 0.00206, -0.8589), (-1.525, 0.00206, -1.285), (-1.525, 0.228, -0.8876), (-1.525, 0.228, -1.255), (-1.525, -0.3953, -0.967), (-1.525, -0.4533, -1.071), (-1.525, -0.3953, -1.177), (-1.525, 0.3943, -0.9654), (-1.525, 0.454, -1.073), (-1.525, 0.3926, -1.178), (-1.48, -0.215, -0.9003), (-1.48, -0.2053, -1.241), (-1.48, 0.001549, -0.8736), (-1.48, 0.001549, -1.27), (-1.48, 0.2117, -0.9003), (-1.48, 0.2117, -1.242), (-1.48, -0.368, -0.9742), (-1.48, -0.4219, -1.071), (-1.48, -0.368, -1.169), (-1.48, 0.3663, -0.9726), (-1.48, 0.4219, -1.073), (-1.48, 0.3647, -1.17), (-1.525, 0.6815, -0.1476), (-1.525, -0.5897, 0.0134), (-1.525, 0.338, 0.131), (-1.525, 0.0001818, 0.174), (-1.525, -0.3396, 0.131), (-1.525, 0.5945, 0.01097), (-1.525, 0.5951, -0.3108), (-1.525, -0.6826, -0.1444), (-1.482, -0.3159, 0.1115), (-1.482, -0.5485, 0.002131), (-1.482, 0.0001832, -0.4477), (-1.482, 0.3143, 0.1115), (-1.482, -0.3219, -0.4059), (-1.482, 0.0001654, 0.1515), (-1.482, -0.5546, -0.2951), (-1.482, 0.3202, -0.4077), (-1.482, 0.5529, -0.0001356), (-1.482, 0.6338, -0.1476), (-1.482, -0.6348, -0.1446), (-1.482, 0.5535, -0.2994), (0.9414, 0.7915, -0.3727), (0.9414, -0.6742, 0.3027), (0.9414, -0.804, 0.1504), (0.9414, 0.5252, 0.3018), (0.9414, 0.7915, 0.03189), (0.9414, -0.8498, -0.4794), (0.9414, 0.2942, 0.1916), (0.9414, -0.2949, 0.1916), (0.9414, -0.2949, -0.48), (0.9414, 0.2942, -0.48), (0.1173, 0.8491, -0.4794), (0.1173, 0.9484, -0.7434), (0.1173, -0.9491, -0.7434), (0.1173, -0.8475, -0.7434), (0.1173, 0.8475, -0.7434), (0.1173, 0.9486, -0.8492), (0.1173, -0.9493, -0.8493), (0.1173, 0.848, -0.8492), (0.1173, 0.8482, -1.0), (0.1173, -0.848, -0.8493), (0.1173, -0.8482, -1.0), (0.9414, 0.8491, -0.4794), (-1.454, -0.8477, -0.8471), (-1.454, -0.9508, -0.8471), (-1.453, 0.9498, -0.8476), (-1.453, 0.8477, -0.8476), (-1.48, 0.8465, -0.6356), (-1.48, -0.8486, -0.6356), (-1.526, -0.8472, -0.7446), (-1.18, 0.9484, -0.8123), (-1.18, -0.9496, -0.8123), (-1.181, -0.8477, -0.8471), (-1.181, -0.9508, -0.8471), (-1.18, 0.9498, -0.8476), (-1.18, 0.8477, -0.8476), (-1.181, -0.9494, -0.7447), (-1.181, 0.9481, -0.7447), (-1.181, -0.8472, -0.7446), (-1.181, 0.8467, -0.7446), (-1.48, 0.9481, -0.7447), (-1.423, 0.9498, -0.8476), (-1.423, 0.8477, -0.8476), (-1.48, 0.8467, -0.7446), (-1.479, -0.9494, -0.7447), (-1.418, -0.8477, -0.8471), (-1.418, -0.9508, -0.8471), (-1.48, -0.8472, -0.7446), (-1.525, 0.8467, -0.7446), (0.1131, -0.7391, 0.2332)], [], [(16, 15, 23, 24), (5, 7, 11, 9), (2, 0, 4, 6), (1, 3, 7, 5), (6, 4, 8, 10), (21, 15, 0), (20, 17, 12), (3, 2, 6, 14, 7), (16, 19, 1), (7, 14, 6, 10, 11), (18, 15, 21, 22), (17, 20, 19, 16), (16, 1, 15), (12, 17, 18), (21, 2, 13, 22), (21, 0, 2), (18, 22, 13), (13, 12, 18), (19, 3, 1), (3, 19, 20, 12), (23, 26, 25, 24), (15, 18, 26, 23), (17, 16, 24, 25), (18, 17, 25, 26), (46, 47, 41, 30), (49, 52, 51, 50), (34, 36, 40, 38), (31, 27, 33, 35), (29, 32, 36, 34), (27, 49, 33), (35, 33, 37, 39), (45, 48, 52, 49), (46, 50, 51, 47), (41, 47, 51, 42), (34, 38, 37, 33), (44, 42, 51, 52), (45, 28, 43, 48), (46, 30, 29, 50), (1, 0, 15), (48, 43, 44, 52), (36, 35, 39, 40), (35, 36, 32, 31), (5, 9, 8, 4), (4, 0, 1, 5), (28, 45, 49, 27), (34, 33, 49, 50), (50, 29, 34), (200, 180, 350, 355), (393, 304, 413, 415), (82, 104, 108), (87, 76, 77, 68), (299, 83, 294), (79, 88, 69), (89, 84, 76, 87), (96, 95, 80, 86), (123, 122, 99, 100), (85, 90, 88, 79), (101, 102, 89, 90), (102, 103, 84, 89), (88, 87, 68, 69), (188, 190, 192, 199), (90, 89, 87, 88), (67, 306, 296, 75), (131, 165, 163, 130), (105, 106, 118), (120, 116, 149, 151), (199, 192, 208, 203), (168, 92, 104, 169), (112, 111, 109, 110), (197, 92, 168, 271), (111, 112, 145, 143), (208, 215, 221), (129, 128, 158, 160), (105, 118, 112), (105, 112, 110), (114, 100, 140, 147), (114, 113, 115, 116), (120, 119, 117, 118), (208, 213, 215), (135, 134, 132, 133), (113, 114, 147, 146), (105, 110, 96), (125, 124, 154, 156), (106, 116, 120), (106, 114, 116), (131, 130, 128, 129), (315, 374, 373, 283), (106, 100, 114), (110, 109, 136, 138), (118, 117, 142, 144), (126, 127, 161, 159), (95, 96, 139, 137), (138, 136, 137, 139), (127, 126, 124, 125), (149, 148, 150, 151), (144, 142, 143, 145), (140, 141, 146, 147), (156, 154, 155, 157), (160, 158, 159, 161), (164, 162, 163, 165), (152, 153, 166, 167), (131, 133, 164, 165), (109, 95, 137, 136), (123, 125, 156, 157), (122, 123, 157, 155), (117, 111, 143, 142), (119, 120, 151, 150), (133, 132, 162, 164), (128, 126, 159, 158), (116, 115, 148, 149), (86, 80, 75, 83), (135, 167, 166, 134), (96, 110, 138, 139), (100, 99, 141, 140), (99, 113, 146, 141), (112, 118, 144, 145), (115, 119, 150, 148), (132, 130, 163, 162), (127, 129, 160, 161), (124, 122, 155, 154), (77, 74, 65), (76, 84, 82, 73), (189, 272, 273), (193, 175, 184, 183), (186, 176, 194), (295, 182, 190), (192, 187, 201, 202), (206, 205, 225, 226), (194, 176, 175, 193), (71, 353, 354), (268, 234, 233, 266), (223, 254, 252, 219), (81, 93, 86, 83), (94, 71, 354, 351), (271, 272, 207, 197), (213, 212, 214, 215), (214, 246, 248, 215), (232, 263, 261, 231), (217, 250, 243, 206), (219, 218, 216, 217), (221, 220, 222, 223), (236, 235, 237, 238), (216, 249, 250, 217), (209, 223, 219), (259, 257, 227, 228), (106, 131, 129), (98, 91, 106), (232, 231, 233, 234), (213, 241, 239, 212), (247, 245, 220, 221), (229, 262, 264, 230), (201, 240, 242, 202), (242, 240, 239, 241), (228, 227, 229, 230), (252, 254, 253, 251), (248, 246, 245, 247), (243, 250, 249, 244), (260, 258, 257, 259), (264, 262, 261, 263), (268, 266, 265, 267), (255, 270, 269, 256), (234, 268, 267, 236), (212, 239, 240, 201), (226, 260, 259, 228), (225, 258, 260, 226), (220, 245, 246, 214), (222, 253, 254, 223), (236, 267, 265, 235), (231, 261, 262, 229), (219, 252, 251, 218), (270, 238, 237, 269), (202, 242, 241, 213), (243, 244, 205, 206), (205, 244, 249, 216), (215, 248, 247, 221), (218, 251, 253, 222), (235, 265, 266, 233), (230, 264, 263, 232), (227, 257, 258, 225), (180, 181, 172, 179), (66, 107, 210, 173), (272, 189, 207), (183, 274, 275), (102, 277, 278, 103), (276, 418, 101, 91), (279, 169, 281), (171, 170, 280, 281), (169, 279, 168), (170, 103, 278, 280), (272, 271, 282), (108, 211, 210, 107), (337, 288, 321, 331), (106, 127, 125), (133, 91, 135), (91, 98, 204, 196), (106, 129, 127), (106, 125, 123), (131, 91, 133), (91, 101, 90, 85), (91, 85, 121), (208, 105, 97, 203), (299, 298, 83), (209, 219, 217), (208, 221, 223), (209, 217, 206), (209, 208, 223), (199, 93, 81, 188), (204, 98, 106, 209), (106, 105, 208, 209), (298, 377, 376, 297), (301, 294, 296), (174, 201, 187), (168, 279, 282, 271), (65, 304, 393), (304, 398, 416, 413), (188, 81, 298, 297), (297, 376, 379, 300), (299, 378, 377, 298), (294, 375, 378, 299), (320, 321, 324, 323), (319, 320, 323, 322), (169, 171, 281), (193, 275, 194), (307, 305, 385, 387), (275, 370, 374, 315), (287, 319, 322, 289), (327, 329, 320, 319), (329, 331, 321, 320), (92, 197, 207, 104), (71, 66, 173, 178), (350, 180, 356), (104, 207, 211, 108), (325, 318, 360, 365), (330, 335, 347, 342), (334, 333, 345, 346), (335, 288, 336), (328, 330, 342, 340), (329, 327, 339, 341), (317, 318, 328, 326), (337, 331, 343, 349), (332, 326, 338, 344), (335, 336, 348, 347), (331, 329, 341, 343), (284, 288, 335), (336, 288, 337), (287, 332, 333), (333, 332, 344, 345), (327, 334, 346, 339), (326, 328, 340, 338), (336, 337, 349, 348), (284, 330, 325, 356), (317, 316, 364, 362), (352, 355, 366, 361), (316, 357, 368, 364), (318, 325, 330, 328), (353, 352, 361, 363), (351, 354, 358, 359), (357, 351, 359, 368), (354, 353, 363, 358), (350, 356, 369, 367), (355, 350, 367, 366), (318, 317, 362, 360), (356, 325, 365, 369), (283, 373, 371, 276), (371, 373, 376, 377), (374, 376, 373), (371, 377, 372), (374, 370, 379), (188, 297, 190), (301, 296, 382, 383), (391, 370, 275, 380), (306, 386, 382, 296), (182, 295, 305, 174), (295, 381, 385, 305), (306, 309, 389, 386), (309, 292, 390, 389), (305, 291, 174), (291, 307, 387, 388), (293, 300, 379, 391), (379, 370, 391), (295, 302, 384, 381), (55, 60, 57, 53), (61, 57, 60, 62), (61, 62, 64, 63), (58, 63, 64, 59), (54, 58, 59, 56), (72, 304, 65), (303, 308, 395, 394), (174, 187, 182), (201, 174, 212), (205, 174, 225), (212, 174, 214), (214, 174, 220), (216, 174, 205), (218, 174, 216), (220, 174, 222), (222, 174, 218), (272, 314, 274), (185, 172, 184), (285, 397, 313, 198), (286, 284, 312, 396), (414, 415, 402, 401), (410, 411, 404, 403), (410, 403, 399, 409), (415, 413, 400, 402), (179, 311, 180), (409, 399, 406), (311, 179, 172), (394, 410, 409, 311), (394, 395, 411, 410), (413, 405, 400), (412, 409, 406, 408), (413, 416, 407, 405), (392, 393, 415, 414), (379, 376, 374), (377, 378, 375, 372), (379, 376, 377, 378), (317, 326, 198, 316), (397, 416, 398, 313), (311, 312, 180), (73, 72, 65, 74), (313, 73, 316), (398, 304, 73), (312, 284, 356), (272, 282, 314), (180, 312, 356), (198, 313, 316), (71, 178, 353), (330, 284, 335), (198, 326, 332), (287, 334, 327, 319), (321, 288, 290, 324), (285, 198, 287, 289), (284, 286, 290, 288), (287, 198, 332), (287, 333, 334), (73, 357, 316), (73, 94, 351, 357), (65, 70, 78), (297, 300, 190), (73, 313, 398), (304, 72, 73), (283, 276, 91, 196), (191, 224, 186), (238, 270, 255, 224), (187, 192, 190, 182), (85, 79, 121), (135, 121, 152, 167), (296, 294, 83), (300, 293, 190), (178, 200, 355, 352), (178, 352, 353), (211, 189, 173), (210, 211, 173), (173, 189, 200, 178), (108, 66, 82), (107, 66, 108), (66, 71, 94, 82), (207, 189, 211), (73, 82, 94), (170, 82, 84), (273, 272, 274), (185, 184, 175), (176, 185, 175), (185, 176, 186), (185, 256, 269, 237), (224, 255, 256, 185), (224, 185, 186), (172, 181, 184), (172, 177, 303, 394), (172, 394, 311), (67, 292, 306), (306, 292, 309), (291, 305, 307), (303, 291, 308), (392, 310, 70, 393), (65, 393, 70), (292, 70, 310), (106, 123, 100), (208, 202, 213), (106, 120, 118), (135, 91, 121), (196, 195, 283), (195, 315, 283), (91, 131, 106), (228, 209, 226), (226, 209, 206), (196, 224, 195), (238, 224, 196), (234, 236, 196), (236, 238, 196), (232, 196, 209), (232, 234, 196), (228, 230, 209), (230, 232, 209), (196, 204, 209), (192, 202, 208), (203, 97, 93, 199), (93, 97, 105, 86), (86, 105, 96), (80, 67, 75), (111, 67, 109), (117, 67, 111), (119, 67, 117), (109, 67, 95), (80, 95, 67), (122, 67, 99), (99, 67, 113), (113, 67, 115), (115, 67, 119), (126, 67, 124), (128, 67, 126), (130, 67, 128), (132, 67, 130), (134, 67, 132), (124, 67, 122), (292, 67, 70), (78, 68, 77), (121, 79, 78), (78, 79, 69), (78, 134, 166, 153), (152, 121, 78, 153), (68, 78, 69), (78, 67, 134), (76, 73, 74, 77), (171, 169, 82), (103, 170, 84), (170, 171, 82), (169, 104, 82), (70, 67, 78), (78, 77, 65), (231, 229, 174), (233, 231, 174), (235, 233, 174), (237, 235, 174), (237, 174, 185), (225, 174, 227), (229, 227, 174), (185, 174, 177), (174, 291, 303, 177), (172, 185, 177), (81, 83, 298), (200, 189, 180), (180, 189, 273), (276, 371, 372, 418), (294, 301, 383, 277, 372, 375), (384, 391, 380), (302, 293, 391, 384), (302, 295, 190, 293), (75, 296, 83), (311, 417, 312), (311, 409, 412, 417), (312, 417, 412, 396), (183, 273, 274), (195, 191, 194), (183, 275, 193), (315, 195, 194, 275), (191, 186, 194), (184, 181, 183), (181, 180, 273, 183), (224, 191, 195), (418, 372, 277), (101, 418, 277, 102), (28, 27, 31), (43, 28, 31, 44), (30, 41, 42, 32), (29, 30, 32)])
me_cube.polygons.foreach_set('use_smooth', [True] * 467)
_k = set([(0, 2), (0, 4), (0, 21), (1, 3), (1, 5), (1, 19), (2, 6), (3, 7), (4, 6), (4, 8), (5, 7), (5, 9), (6, 10), (7, 11), (8, 10), (9, 11), (12, 13), (12, 20), (13, 22), (15, 16), (15, 18), (15, 21), (15, 23), (16, 17), (16, 19), (16, 24), (17, 18), (17, 20), (17, 25), (18, 22), (18, 26), (19, 20), (21, 22), (23, 24), (23, 26), (24, 25), (25, 26), (27, 28), (27, 31), (27, 33), (28, 43), (28, 45), (29, 30), (29, 32), (29, 34), (30, 41), (30, 46), (31, 35), (32, 36), (33, 35), (33, 37), (34, 36), (34, 38), (35, 39), (36, 40), (37, 39), (38, 40), (41, 42), (41, 47), (42, 44), (43, 44), (43, 48), (45, 48), (45, 49), (46, 47), (46, 50), (47, 51), (48, 52), (49, 50), (49, 52), (50, 51), (51, 52), (57, 60), (57, 61), (58, 59), (58, 63), (59, 64), (60, 62), (61, 62), (63, 64), (65, 70), (65, 72), (65, 74), (65, 78), (66, 71), (66, 82), (66, 107), (66, 173), (67, 70), (67, 75), (67, 80), (67, 292), (68, 69), (68, 77), (69, 79), (70, 310), (71, 94), (71, 178), (72, 73), (72, 304), (73, 74), (73, 76), (73, 94), (74, 77), (75, 83), (76, 87), (78, 121), (78, 134), (78, 153), (79, 85), (79, 88), (80, 86), (80, 95), (81, 83), (81, 93), (81, 188), (82, 84), (82, 94), (83, 86), (84, 89), (85, 90), (85, 91), (85, 121), (86, 93), (86, 96), (87, 88), (89, 90), (91, 98), (91, 101), (91, 196), (92, 104), (92, 168), (92, 197), (93, 97), (93, 199), (95, 96), (95, 109), (95, 137), (96, 110), (96, 139), (97, 105), (97, 203), (98, 106), (98, 204), (99, 100), (99, 113), (99, 122), (99, 141), (100, 114), (100, 123), (100, 140), (101, 102), (102, 103), (103, 170), (104, 108), (104, 207), (105, 106), (105, 208), (106, 209), (107, 108), (107, 210), (108, 211), (109, 110), (109, 111), (109, 136), (110, 112), (110, 138), (111, 112), (111, 117), (111, 143), (112, 118), (112, 145), (113, 114), (113, 115), (113, 146), (114, 116), (114, 147), (115, 116), (115, 119), (115, 148), (116, 120), (116, 149), (117, 118), (117, 119), (117, 142), (118, 120), (118, 144), (119, 120), (119, 150), (120, 151), (121, 135), (121, 152), (122, 123), (122, 124), (122, 155), (123, 125), (123, 157), (124, 125), (124, 126), (124, 154), (125, 127), (125, 156), (126, 127), (126, 128), (126, 159), (127, 129), (127, 161), (128, 129), (128, 130), (128, 158), (129, 131), (129, 160), (130, 131), (130, 132), (130, 163), (131, 133), (131, 165), (132, 133), (132, 134), (132, 162), (133, 135), (133, 164), (134, 135), (134, 166), (135, 167), (136, 137), (138, 139), (140, 147), (141, 146), (142, 143), (144, 145), (148, 150), (149, 151), (152, 167), (153, 166), (154, 155), (156, 157), (158, 159), (160, 161), (162, 163), (164, 165), (168, 169), (168, 271), (169, 171), (170, 171), (172, 177), (172, 179), (172, 181), (172, 185), (173, 178), (173, 189), (173, 210), (174, 177), (174, 182), (174, 187), (174, 291), (175, 176), (175, 184), (176, 186), (177, 303), (178, 200), (179, 180), (179, 311), (180, 181), (180, 200), (180, 273), (181, 184), (182, 190), (183, 193), (183, 273), (185, 224), (185, 237), (185, 256), (186, 191), (187, 192), (187, 201), (188, 190), (188, 199), (189, 200), (189, 272), (190, 192), (191, 195), (191, 224), (192, 199), (192, 202), (193, 194), (194, 195), (195, 196), (196, 204), (197, 207), (197, 271), (198, 287), (198, 313), (201, 202), (201, 212), (201, 240), (202, 213), (202, 242), (203, 208), (204, 209), (205, 206), (205, 216), (205, 225), (205, 244), (206, 217), (206, 226), (206, 243), (207, 211), (208, 209), (210, 211), (212, 213), (212, 214), (212, 239), (213, 215), (213, 241), (214, 215), (214, 220), (214, 246), (215, 221), (215, 248), (216, 217), (216, 218), (216, 249), (217, 219), (217, 250), (218, 219), (218, 222), (218, 251), (219, 223), (219, 252), (220, 221), (220, 222), (220, 245), (221, 223), (221, 247), (222, 223), (222, 253), (223, 254), (224, 238), (224, 255), (225, 226), (225, 227), (225, 258), (226, 228), (226, 260), (227, 228), (227, 229), (227, 257), (228, 230), (228, 259), (229, 230), (229, 231), (229, 262), (230, 232), (230, 264), (231, 232), (231, 233), (231, 261), (232, 234), (232, 263), (233, 234), (233, 235), (233, 266), (234, 236), (234, 268), (235, 236), (235, 237), (235, 265), (236, 238), (236, 267), (237, 238), (237, 269), (238, 270), (239, 240), (241, 242), (243, 250), (244, 249), (245, 246), (247, 248), (251, 253), (252, 254), (255, 270), (256, 269), (257, 258), (259, 260), (261, 262), (263, 264), (265, 266), (267, 268), (271, 272), (272, 273), (275, 315), (276, 283), (276, 418), (277, 418), (283, 315), (284, 288), (284, 312), (287, 319), (288, 321), (291, 307), (291, 388), (292, 309), (292, 390), (293, 300), (293, 302), (293, 391), (294, 299), (294, 301), (294, 375), (295, 302), (295, 305), (295, 381), (296, 301), (296, 306), (296, 382), (297, 298), (297, 300), (297, 376), (298, 299), (298, 377), (299, 378), (300, 379), (301, 383), (302, 384), (303, 308), (304, 393), (304, 398), (304, 413), (305, 307), (305, 385), (306, 309), (306, 386), (307, 387), (308, 395), (309, 389), (310, 392), (311, 394), (311, 409), (311, 417), (312, 417), (313, 397), (313, 398), (316, 317), (316, 357), (317, 318), (318, 325), (319, 320), (320, 321), (325, 356), (326, 328), (326, 332), (327, 329), (327, 334), (328, 330), (329, 331), (330, 335), (331, 337), (332, 333), (333, 334), (335, 336), (336, 337), (350, 355), (350, 356), (351, 354), (351, 357), (352, 353), (352, 355), (353, 354), (376, 377), (376, 379), (377, 378), (392, 393), (393, 415), (394, 395), (394, 410), (398, 416), (402, 415), (403, 410), (405, 413), (406, 409)])
me_cube.attributes.new('sharp_edge', 'BOOLEAN', 'EDGE').data.foreach_set('value', [ (min(e.vertices), max(e.vertices)) in _k for e in me_cube.edges])
me_cube.materials.append(mat_material)
me_cube.use_remesh_preserve_volume = False
me_cube.use_remesh_preserve_attributes = False
me_cube.use_mirror_vertex_groups = False
me_cube.update()
me_cube_001 = bpy.data.meshes.new('Cube.001')
me_cube_001.from_pydata([(0.7754, 1.762, -0.5461), (0.693, 1.735, -0.5461), (0.6421, 1.665, -0.5461), (0.6421, 1.579, -0.5461), (0.693, 1.509, -0.5461), (0.7754, 1.482, -0.5461), (0.8578, 1.509, -0.5461), (0.9088, 1.579, -0.5461), (0.9088, 1.665, -0.5461), (0.8578, 1.735, -0.5461), (0.7754, 1.762, -0.5935), (0.693, 1.735, -0.5935), (0.6421, 1.665, -0.5935), (0.6421, 1.579, -0.5935), (0.693, 1.509, -0.5935), (0.7754, 1.482, -0.5935), (0.8578, 1.509, -0.5935), (0.9088, 1.579, -0.5935), (0.9088, 1.665, -0.5935), (0.8578, 1.735, -0.5935), (0.7754, 1.733, -0.6225), (0.7101, 1.712, -0.6225), (0.6698, 1.656, -0.6225), (0.6698, 1.588, -0.6225), (0.7101, 1.532, -0.6225), (0.7754, 1.511, -0.6225), (0.8407, 1.532, -0.6225), (0.8811, 1.588, -0.6225), (0.8811, 1.656, -0.6225), (0.8407, 1.712, -0.6225), (0.5477, 1.452, 0.653), (0.5304, 1.923, 0.653), (0.5477, 1.442, 0.5791), (0.5304, 1.933, 0.5791), (1.162, 1.481, 0.653), (1.133, 1.986, 0.653), (1.162, 1.471, 0.5791), (1.133, 1.996, 0.5791), (0.8882, 1.602, 0.653), (0.8825, 1.855, 0.653), (1.263, 1.847, 0.5791), (1.272, 1.678, 0.5791), (1.253, 1.847, 0.653), (1.262, 1.678, 0.653), (-0.2455, 1.501, 0.653), (-0.2609, 1.766, 0.653), (-0.2555, 1.491, 0.5791), (-0.2709, 1.776, 0.5791), (0.4807, 1.642, 0.7927), (0.4833, 1.756, 0.7927), (-0.07619, 1.59, 0.7927), (-0.08323, 1.717, 0.7927), (-3.123, 1.896, 0.5781), (-3.207, 1.869, 0.5781), (-3.259, 1.797, 0.5781), (-3.259, 1.709, 0.5781), (-3.207, 1.638, 0.5781), (-3.123, 1.611, 0.5781), (-3.04, 1.638, 0.5781), (-2.988, 1.709, 0.5781), (-2.988, 1.797, 0.5781), (-3.04, 1.869, 0.5781), (-3.123, 1.896, 0.4544), (-3.207, 1.869, 0.4544), (-3.259, 1.797, 0.4544), (-3.259, 1.709, 0.4544), (-3.207, 1.638, 0.4544), (-3.123, 1.611, 0.4544), (-3.04, 1.638, 0.4544), (-2.988, 1.709, 0.4544), (-2.988, 1.797, 0.4544), (-3.04, 1.869, 0.4544), (-3.187, 1.432, 0.5569), (-3.336, 1.938, 0.5569), (-3.187, 1.432, 0.4695), (-3.336, 1.938, 0.4695), (-2.327, 1.514, 0.5569), (-2.327, 1.908, 0.5569), (-2.327, 1.514, 0.4695), (-2.327, 1.908, 0.4695), (-1.061, 1.608, 0.663), (-1.031, 1.723, 0.663), (-0.8831, 1.608, 0.4695), (-0.8563, 1.811, 0.4695), (-1.038, 1.731, 0.663), (-0.8613, 1.878, 0.4695), (-3.44, 1.744, 0.5569), (-3.44, 1.744, 0.4695), (-0.8616, 1.695, 0.4695), (-1.034, 1.653, 0.663), (-3.411, 1.841, 0.5569), (-3.411, 1.841, 0.4695), (-0.8572, 1.755, 0.4695), (-1.03, 1.681, 0.663), (-3.379, 1.557, 0.4695), (-0.8724, 1.646, 0.4695), (-1.043, 1.627, 0.663), (-3.379, 1.557, 0.5569), (-1.872, 1.576, 0.663), (-1.872, 1.731, 0.663), (-0.9499, 1.879, 0.5561), (-1.986, 1.741, 0.6415), (-1.016, 1.741, 0.6413), (-2.327, 1.908, 0.5132), (-0.9142, 1.878, 0.5128), (-2.099, 1.788, 0.615), (-1.986, 1.778, 0.6365), (-0.994, 1.788, 0.6146), (-1.016, 1.778, 0.6363), (-2.213, 1.832, 0.5885), (-2.099, 1.822, 0.6099), (-0.972, 1.832, 0.5879), (-0.994, 1.822, 0.6095), (-0.9499, 1.867, 0.5611), (-2.327, 1.866, 0.5569), (-2.213, 1.857, 0.5834), (-0.972, 1.857, 0.5828), (-0.8668, 1.906, 0.4695), (-0.9142, 1.906, 0.5128), (-3.123, 1.896, -0.5614), (-3.207, 1.869, -0.5614), (-3.259, 1.797, -0.5614), (-3.259, 1.709, -0.5614), (-3.207, 1.638, -0.5614), (-3.123, 1.611, -0.5614), (-3.04, 1.638, -0.5614), (-2.988, 1.709, -0.5614), (-2.988, 1.797, -0.5614), (-3.04, 1.869, -0.5614), (-3.183, 1.836, -0.578), (-3.123, 1.855, -0.578), (-3.22, 1.785, -0.578), (-3.22, 1.722, -0.578), (-3.183, 1.671, -0.578), (-3.123, 1.652, -0.578), (-3.064, 1.671, -0.578), (-3.027, 1.722, -0.578), (-3.027, 1.785, -0.578), (-3.064, 1.836, -0.578), (-3.183, 1.836, 0.6), (-3.123, 1.855, 0.6), (-3.22, 1.785, 0.6), (-3.22, 1.722, 0.6), (-3.183, 1.671, 0.6), (-3.123, 1.652, 0.6), (-3.064, 1.671, 0.6), (-3.027, 1.722, 0.6), (-3.027, 1.785, 0.6), (-3.064, 1.836, 0.6), (-0.7137, -2.978, 0.3289), (-1.931, 1.206, 0.3289), (2.047, -3.005, 0.3436), (1.357, 1.082, 0.3436), (1.044, -3.001, 0.5728), (-2.071, 1.374, 0.5341), (-0.01406, -2.993, 0.5728), (-0.7096, -2.613, 0.3289), (1.955, -2.427, 0.3436), (0.9779, -2.714, 0.5728), (-0.01205, -2.835, 0.5728), (0.2247, -2.995, 0.502), (0.369, 1.271, 0.5728), (0.1305, -2.599, 0.5728), (0.8585, -3.0, 0.4998), (0.7135, -2.512, 0.5728), (0.5416, -2.998, 0.4656), (0.3773, -2.482, 0.5728), (2.025, -2.752, 0.3436), (1.014, -2.872, 0.5728), (-0.01316, -2.922, 0.5728), (-0.6997, -2.789, 0.3289), (0.1824, -2.817, 0.5362), (0.7934, -2.781, 0.534), (0.4678, -2.766, 0.5105), (0.4946, 1.165, 0.5728), (1.55, -3.003, 0.5728), (1.696, -2.503, 0.5728), (1.757, -2.784, 0.5728), (2.065, -3.293, 0.3436), (1.611, -3.306, 0.5728), (-1.469, -0.1079, 0.3289), (0.9613, 0.4028, 0.3436), (1.432, -0.7118, 0.3436), (1.74, -1.61, 0.3436), (1.484, -1.633, 0.5728), (-0.5691, -1.847, 0.5728), (-0.894, -1.903, 0.3289), (-1.174, -0.9805, 0.3289), (-1.791, 0.7984, 0.3289), (1.214, 1.009, 0.3436), (0.9895, 0.7025, 0.3436), (0.7114, 1.079, 0.5728), (-0.8348, 2.002, 0.3974), (1.733, 2.002, 0.3966), (-0.7898, 1.509, 0.5728), (-2.266, 1.347, 0.3223), (-2.071, 1.292, 0.3289), (-4.791, 1.347, 0.3223), (-5.026, 1.406, 0.3223), (-7.094, 2.002, 0.3964), (-7.665, 1.566, 0.3231), (0.1202, 1.888, 0.5728), (-0.8348, 1.943, 0.4754), (-6.87, 1.885, 0.4754), (-7.094, 1.81, 0.3964), (-3.723, 1.885, 0.4754), (-3.75, 1.81, 0.3964), (0.1145, 1.808, 0.5728), (-2.071, 1.436, 0.4754), (-3.581, 1.419, 0.4754), (-3.629, 1.382, 0.3964), (1.862, 1.266, 0.3436), (0.2068, 1.49, 0.5728), (-4.791, 1.383, 0.3964), (-7.567, 1.438, 0.3964), (-0.8348, 1.552, 0.4754), (0.141, 1.944, 0.5728), (-0.7898, 1.943, 0.5728), (-6.87, 1.943, 0.4754), (-2.071, 1.405, 0.5241), (0.2739, 1.377, 0.5728), (-2.266, 1.383, 0.4754), (-5.026, 1.438, 0.3964), (0.1444, 1.68, 0.5728), (-7.094, 1.764, 0.3964), (-4.165, 1.758, 0.3964), (-7.094, 1.566, 0.3964), (1.922, 1.343, 0.3436), (0.1716, 1.588, 0.5728), (-4.165, 1.566, 0.3964), (-7.094, 1.606, 0.322), (-7.094, 1.718, 0.322), (-4.165, 1.711, 0.322), (-4.165, 1.606, 0.322), (1.066, 1.175, 0.5728), (1.781, -3.004, 0.5728), (1.822, -3.3, 0.5728), (0.7101, 0.381, 0.5728), (1.179, -0.7344, 0.5728), (0.7506, 0.6789, 0.5728), (0.8982, 0.9792, 0.5728), (1.311, 1.339, 0.5728), (1.656, 1.943, 0.5728), (1.701, 1.525, 0.5728), (1.53, 1.443, 0.5728), (1.733, 1.641, 0.5728), (-7.579, 1.406, 0.3227), (-7.612, 2.161, 0.3964), (-7.612, 1.566, 0.3964), (-0.3901, -2.981, 0.5728), (-1.629, 1.23, 0.5728), (-0.387, -2.715, 0.5728), (-0.3822, -2.85, 0.5728), (-1.212, -0.02142, 0.5728), (-0.8478, -0.9348, 0.5728), (-1.498, 0.8317, 0.5728), (-1.75, 1.337, 0.5728), (1.576, 2.526, 0.3966), (-2.071, 2.526, 0.3968), (-2.266, 2.369, 0.3968), (-7.665, 2.369, 0.3231), (-7.612, 2.369, 0.3964), (1.685, 2.161, 0.3966), (-7.094, 2.161, 0.3964), (1.655, 2.26, 0.3966), (-7.612, 2.26, 0.3964), (-7.094, 2.26, 0.3964), (1.655, 2.26, 0.4435), (1.685, 2.161, 0.4435), (-7.094, 2.161, 0.4433), (-7.094, 2.26, 0.4433), (-7.665, 1.644, 0.0), (1.524, -3.001, 0.4011), (-0.2951, -2.981, 0.4011), (-7.665, 1.825, 0.2745), (-7.665, 2.369, 0.2745), (0.1772, 2.526, 0.3369), (-2.086, 2.526, 0.337), (-2.287, 2.369, 0.337), (-3.514, 2.365, 0.337), (1.733, 2.002, 0.1388), (-7.665, 1.687, 0.1363), (0.1805, 2.526, 0.1403), (1.575, 2.526, 0.1403), (-3.523, 1.644, 0.0), (-3.523, 1.825, 0.2745), (-3.523, 2.369, 0.2745), (-3.523, 1.687, 0.1363), (0.2354, 2.002, 0.1388), (0.5294, 1.176, 0.5398), (0.4037, 1.281, 0.5398), (0.1493, 1.818, 0.5398), (0.155, 1.899, 0.5398), (0.1792, 1.69, 0.5398), (0.3087, 1.388, 0.5398), (0.2416, 1.5, 0.5398), (0.2063, 1.598, 0.5398), (-4.379, 0.04683, -0.3335), (-4.752, 1.3, -0.3335), (-4.379, 0.04683, 0.3335), (-4.752, 1.3, 0.3335), (-4.215, 0.179, -0.3335), (-4.247, 1.3, -0.3335), (-4.215, 0.179, 0.3335), (-4.247, 1.3, 0.3335), (-4.771, 1.349, -0.3048), (-4.771, 1.349, 0.3048), (-4.124, 1.349, -0.3048), (-4.124, 1.349, 0.3048), (-4.65, 0.9583, -0.3335), (-4.65, 0.9583, 0.3335), (-4.452, 0.9605, 0.3335), (-4.452, 0.9605, -0.3335), (-4.689, 1.08, -0.3335), (-4.689, 1.08, 0.3335), (-4.457, 1.081, 0.3335), (-4.457, 1.081, -0.3335), (-4.72, 1.19, -0.3335), (-4.72, 1.19, 0.3335), (-4.413, 1.19, 0.3335), (-4.413, 1.19, -0.3335), (-4.273, -0.0678, -0.3335), (-4.273, -0.0678, 0.3335), (-4.076, 0.04763, -0.3335), (-4.076, 0.04763, 0.3335), (-4.1, -0.1288, -0.3335), (-4.1, -0.1288, 0.3335), (-3.927, -0.1288, -0.3335), (-3.927, -0.1288, 0.3335), (-3.927, 0.009396, -0.3335), (-3.927, 0.009396, 0.3335), (-3.502, -0.1288, -0.3335), (-3.502, -0.1288, 0.3335), (-3.502, 0.009396, -0.3335), (-3.502, 0.009396, 0.3335), (-3.104, -0.1288, -0.46), (-3.104, -0.1288, 0.46), (-3.104, 0.102, -0.46), (-3.104, 0.102, 0.46), (-2.877, -0.1288, 0.3675), (-2.877, 0.01745, 0.3675), (-2.877, -0.1288, -0.3675), (-2.877, 0.01745, -0.3675), (-3.303, 0.02952, -0.3675), (-3.303, -0.1288, -0.3675), (-3.303, 0.02952, 0.3675), (-3.303, -0.1288, 0.3675), (-2.442, -0.1187, -0.3335), (-2.442, -0.1187, 0.3335), (-2.442, 0.01946, -0.3335), (-2.442, 0.01946, 0.3335), (-2.105, -0.03653, -0.3335), (-2.105, -0.03653, 0.3335), (-2.105, 0.1016, -0.3335), (-2.105, 0.1016, 0.3335), (-1.967, 0.01043, -0.3335), (-1.967, 0.01043, 0.3335), (-1.967, 0.1939, -0.3335), (-1.967, 0.1939, 0.3335), (-1.763, 0.02049, -0.3335), (-1.763, 0.02049, 0.3335), (-1.763, 0.4169, -0.3335), (-1.763, 0.4169, 0.3335), (-1.456, -0.04324, -0.3335), (-1.456, -0.04324, 0.3335), (-1.641, 0.816, -0.3335), (-1.641, 0.816, 0.3335), (-0.7137, -2.978, -0.3289), (-1.931, 1.206, -0.3289), (2.047, -3.005, -0.3436), (1.357, 1.082, -0.3436), (1.044, -3.001, -0.5728), (-1.75, 1.337, -0.5728), (-0.01406, -2.993, -0.5728), (-2.266, 1.943, -0.5729), (-0.7096, -2.613, -0.3289), (1.955, -2.427, -0.3436), (0.9779, -2.714, -0.5728), (-0.01205, -2.835, -0.5728), (0.2247, -2.995, -0.502), (0.369, 1.271, -0.5728), (0.1305, -2.599, -0.5728), (0.8585, -3.0, -0.4998), (0.7135, -2.512, -0.5728), (0.5416, -2.998, -0.4656), (0.3773, -2.482, -0.5728), (2.025, -2.752, -0.3436), (1.014, -2.872, -0.5728), (-0.01316, -2.922, -0.5728), (-0.6997, -2.789, -0.3289), (0.1824, -2.817, -0.5362), (0.7934, -2.781, -0.534), (0.4678, -2.766, -0.5105), (0.4946, 1.165, -0.5728), (1.55, -3.003, -0.5728), (1.696, -2.503, -0.5728), (1.757, -2.784, -0.5728), (2.065, -3.293, -0.3436), (1.611, -3.306, -0.5728), (-1.469, -0.1079, -0.3289), (0.9613, 0.4028, -0.3436), (1.432, -0.7118, -0.3436), (1.74, -1.61, -0.3436), (1.484, -1.633, -0.5728), (-0.5691, -1.847, -0.5728), (-0.894, -1.903, -0.3289), (-1.174, -0.9805, -0.3289), (-1.791, 0.7984, -0.3289), (1.214, 1.009, -0.3436), (0.9895, 0.7025, -0.3436), (0.7114, 1.079, -0.5728), (0.7506, 0.6789, -0.5728), (1.733, 2.002, -0.3966), (-2.266, 1.347, -0.3223), (-2.266, 2.002, -0.3968), (-2.071, 1.292, -0.3289), (-2.071, 1.374, -0.5729), (-4.791, 1.347, -0.3223), (-5.026, 1.406, -0.3223), (-7.094, 2.002, -0.3964), (-7.665, 1.566, -0.3231), (-3.764, 1.997, -0.3968), (0.1202, 1.888, -0.5728), (-3.723, 1.885, -0.4754), (-7.094, 1.81, -0.3964), (-3.75, 1.81, -0.3964), (0.1145, 1.808, -0.5728), (-6.87, 1.885, -0.4754), (-2.071, 1.436, -0.5729), (-3.581, 1.419, -0.4848), (-3.629, 1.382, -0.3964), (1.862, 1.266, -0.3436), (0.2068, 1.49, -0.5728), (-2.266, 1.419, -0.5729), (-4.791, 1.383, -0.3964), (-5.026, 1.438, -0.3964), (-7.567, 1.438, -0.3964), (0.141, 1.944, -0.5728), (-3.743, 1.941, -0.4754), (-6.87, 1.943, -0.4754), (0.2739, 1.377, -0.5728), (-2.266, 1.383, -0.4754), (0.1444, 1.68, -0.5728), (-7.094, 1.764, -0.3964), (-4.165, 1.758, -0.3964), (-7.094, 1.566, -0.3964), (1.922, 1.343, -0.3436), (0.1716, 1.588, -0.5728), (-4.165, 1.566, -0.3964), (-7.094, 1.606, -0.322), (-7.094, 1.718, -0.322), (-4.165, 1.711, -0.322), (-4.165, 1.606, -0.322), (1.066, 1.175, -0.5728), (1.781, -3.004, -0.5728), (1.822, -3.3, -0.5728), (0.7101, 0.381, -0.5728), (1.179, -0.7344, -0.5728), (0.8982, 0.9792, -0.5728), (1.311, 1.339, -0.5728), (1.656, 1.943, -0.5728), (1.701, 1.525, -0.5728), (1.53, 1.443, -0.5728), (1.733, 1.641, -0.5728), (-7.579, 1.406, -0.3227), (-7.612, 2.161, -0.3964), (-7.612, 1.566, -0.3964), (-0.3901, -2.981, -0.5728), (-1.629, 1.23, -0.5728), (-0.387, -2.715, -0.5728), (-0.3822, -2.85, -0.5728), (-1.212, -0.02142, -0.5728), (-0.8478, -0.9348, -0.5728), (-1.498, 0.8317, -0.5728), (1.576, 2.526, -0.3966), (-2.071, 2.526, -0.3968), (-2.266, 2.369, -0.3968), (-7.665, 2.369, -0.3231), (-7.612, 2.369, -0.3964), (1.685, 2.161, -0.3966), (-7.094, 2.161, -0.3964), (1.655, 2.26, -0.3966), (-7.612, 2.26, -0.3964), (-7.094, 2.26, -0.3964), (1.655, 2.26, -0.4435), (1.685, 2.161, -0.4435), (-7.094, 2.161, -0.4433), (-7.094, 2.26, -0.4433), (-0.809, -2.978, 0.0), (-2.026, 1.206, 0.0), (1.468, 1.082, 0.0), (2.158, -3.005, 0.0), (2.066, -2.427, 0.0), (-0.8049, -2.613, 0.0), (-0.795, -2.789, 0.0), (2.136, -2.752, 0.0), (-2.131, 1.292, 0.0), (2.175, -3.293, 0.0), (1.072, 0.4028, 0.0), (-1.565, -0.1079, 0.0), (-1.269, -0.9805, 0.0), (-0.9894, -1.903, 0.0), (1.851, -1.61, 0.0), (1.543, -0.7118, 0.0), (1.1, 0.7025, 0.0), (1.325, 1.009, 0.0), (-1.887, 0.7984, 0.0), (1.733, 2.002, 0.0), (-2.326, 1.317, 0.0), (-4.791, 1.317, 0.0), (-5.026, 1.376, 0.0), (1.864, 1.266, 0.0), (1.922, 1.343, 0.0), (-7.578, 1.376, 0.0), (1.524, -3.001, -0.4083), (-0.2951, -2.981, -0.4083), (-7.665, 1.825, -0.2745), (-7.665, 2.369, -0.2745), (0.1772, 2.526, -0.3369), (-2.086, 2.526, -0.337), (-2.287, 2.369, -0.337), (-3.514, 2.365, -0.337), (1.733, 2.002, -0.1388), (-7.665, 1.687, -0.1363), (0.1805, 2.526, -0.1403), (1.575, 2.526, -0.1403), (-3.523, 1.825, -0.2745), (-3.523, 2.369, -0.2745), (-3.523, 1.687, -0.1363), (0.1805, 2.002, -0.1388), (0.5294, 1.176, -0.5398), (0.4037, 1.281, -0.5398), (0.1493, 1.818, -0.5398), (0.155, 1.899, -0.5398), (0.1792, 1.69, -0.5398), (0.3087, 1.388, -0.5398), (0.2416, 1.5, -0.5398), (0.2063, 1.598, -0.5398), (-1.236, 0.957, 0.4011), (0.5829, 0.9367, 0.4011), (-1.236, 0.957, -0.4083), (0.5829, 0.9367, -0.4083)], [], [(9, 8, 18, 19), (4, 3, 13, 14), (8, 7, 17, 18), (3, 2, 12, 13), (7, 6, 16, 17), (2, 1, 11, 12), (6, 5, 15, 16), (1, 0, 10, 11), (0, 9, 19, 10), (5, 4, 14, 15), (19, 18, 28, 29), (21, 20, 29, 28, 27, 26, 25, 24, 23, 22), (14, 13, 23, 24), (18, 17, 27, 28), (13, 12, 22, 23), (17, 16, 26, 27), (12, 11, 21, 22), (16, 15, 25, 26), (11, 10, 20, 21), (10, 19, 29, 20), (15, 14, 24, 25), (41, 43, 34, 36), (43, 38, 30, 34), (30, 32, 36, 34), (35, 37, 33, 31), (35, 31, 39, 42), (42, 39, 38, 43), (37, 35, 42, 40), (40, 42, 43, 41), (32, 30, 44, 46), (45, 47, 46, 44), (31, 33, 47, 45), (38, 39, 49, 48), (30, 38, 44), (39, 31, 45), (48, 49, 51, 50), (44, 38, 48, 50), (39, 45, 51, 49), (45, 44, 50, 51), (47, 33, 46), (32, 33, 36), (33, 37, 40), (33, 40, 41), (33, 41, 36), (33, 32, 46), (61, 60, 70, 71), (56, 55, 65, 66), (60, 59, 69, 70), (55, 54, 64, 65), (59, 58, 68, 69), (54, 53, 63, 64), (58, 57, 67, 68), (53, 52, 62, 63), (52, 61, 71, 62), (57, 56, 66, 67), (60, 61, 148, 147), (98, 81, 84, 99), (105, 110, 109), (114, 76, 109), (109, 115, 114), (76, 86, 97), (101, 98, 99), (73, 75, 91, 90), (84, 81, 102), (113, 111, 83), (86, 87, 94, 97), (83, 104, 113), (90, 91, 87, 86), (109, 111, 116, 115), (106, 108, 107, 105), (79, 103, 118, 117), (101, 102, 108, 106), (100, 104, 103, 77), (84, 102, 101, 99), (92, 93, 89, 88), (83, 85, 104), (102, 92, 107), (88, 89, 96, 95), (105, 107, 112, 110), (110, 112, 111, 109), (115, 116, 113, 114), (100, 77, 114, 113), (104, 85, 117, 118), (107, 83, 111), (98, 93, 81), (76, 90, 86), (101, 106, 105), (108, 102, 107), (112, 107, 111), (116, 111, 113), (100, 113, 104), (92, 102, 93), (93, 102, 81), (95, 96, 80, 82), (83, 107, 92), (72, 74, 78, 76), (77, 103, 73), (103, 104, 118), (70, 69, 126, 127), (65, 64, 121, 122), (69, 68, 125, 126), (64, 63, 120, 121), (68, 67, 124, 125), (63, 62, 119, 120), (62, 71, 128, 119), (67, 66, 123, 124), (71, 70, 127, 128), (66, 65, 122, 123), (125, 124, 134, 135), (129, 130, 138, 137, 136, 135, 134, 133, 132, 131), (120, 119, 130, 129), (119, 128, 138, 130), (124, 123, 133, 134), (128, 127, 137, 138), (123, 122, 132, 133), (127, 126, 136, 137), (122, 121, 131, 132), (126, 125, 135, 136), (121, 120, 129, 131), (139, 141, 142, 143, 144, 145, 146, 147, 148, 140), (55, 56, 143, 142), (59, 60, 147, 146), (54, 55, 142, 141), (58, 59, 146, 145), (53, 54, 141, 139), (57, 58, 145, 144), (52, 53, 139, 140), (61, 52, 140, 148), (56, 57, 144, 143), (76, 97, 72), (103, 79, 75, 73), (109, 76, 105), (101, 105, 76), (98, 101, 76), (98, 80, 96), (98, 96, 89), (98, 89, 93), (97, 94, 74, 72), (98, 78, 82, 80), (76, 78, 98), (255, 250, 150, 188), (211, 511, 512, 227), (509, 197, 198, 510), (171, 162, 159, 169), (177, 176, 158, 168), (513, 510, 198, 246), (151, 491, 495, 167), (252, 251, 156, 170), (168, 158, 164, 172), (170, 156, 493, 494), (172, 164, 166, 173), (163, 172, 173, 165), (153, 168, 172, 163), (249, 252, 170, 149), (188, 150, 489, 506), (175, 177, 168, 153), (160, 171, 169, 155), (157, 492, 502, 183), (191, 289, 174), (235, 175, 179, 236), (239, 240, 191), (167, 495, 492, 157), (496, 196, 195, 508), (254, 253, 180, 187), (149, 170, 494, 488), (187, 180, 499, 500), (158, 184, 164), (176, 184, 158), (181, 498, 504, 190), (182, 503, 498, 181), (183, 502, 503, 182), (189, 505, 490, 152), (234, 289, 191), (457, 472, 471, 456), (399, 407, 473, 471), (186, 187, 500, 501), (184, 238, 254, 185), (505, 504, 409, 408), (195, 197, 509, 508), (489, 150, 196, 496), (399, 499, 506, 407), (209, 205, 206, 210), (200, 274, 281), (220, 212, 194), (224, 226, 230, 231), (222, 213, 229), (219, 208, 221), (370, 490, 505, 408), (185, 166, 184), (165, 173, 171, 160), (161, 194, 250, 174), (173, 166, 162, 171), (206, 203, 204), (194, 161, 220), (190, 504, 505, 189), (210, 206, 225, 229), (269, 263, 262, 268), (230, 233, 232, 231), (417, 434, 430, 441, 413), (197, 213, 222, 198), (243, 211, 227, 245), (224, 231, 232, 225), (506, 499, 180, 188), (295, 243, 245, 296), (290, 241, 244, 294), (294, 244, 243, 295), (289, 234, 241, 290), (190, 189, 240), (181, 190, 239, 237), (469, 375, 405, 404), (182, 181, 237, 238), (151, 235, 236, 178), (189, 152, 234, 240), (167, 157, 176, 177), (247, 265, 260), (247, 199, 263), (247, 263, 269), (191, 174, 250, 255), (162, 185, 159), (155, 169, 252, 249), (169, 159, 251, 252), (150, 250, 256), (264, 266, 270, 267), (200, 260, 275, 274), (229, 225, 232, 233), (262, 264, 267, 268), (218, 203, 205), (202, 218, 205), (266, 265, 270), (258, 257, 276), (210, 229, 213), (453, 459, 370), (156, 186, 501, 493), (152, 490, 511, 211), (163, 165, 272), (222, 226, 214), (236, 179, 398, 455), (491, 151, 178, 497), (375, 493, 501, 405), (398, 179, 175, 394), (160, 155, 273), (281, 274, 285, 287), (247, 248, 204, 199), (271, 281, 287, 284), (240, 234, 191), (411, 471, 473), (161, 174, 289, 290), (220, 161, 290, 294), (212, 220, 294, 295), (228, 212, 295, 296), (223, 228, 296, 293), (207, 223, 293, 291), (201, 207, 291, 292), (216, 201, 292), (310, 299, 303, 311), (311, 303, 301, 312), (312, 301, 297, 309), (303, 324, 323, 301), (304, 308, 306, 300), (302, 307, 308, 304), (300, 306, 305, 298), (298, 305, 307, 302), (316, 312, 309, 313), (315, 311, 312, 316), (314, 310, 311, 315), (313, 309, 310, 314), (317, 313, 314, 318), (318, 314, 315, 319), (319, 315, 316, 320), (320, 316, 313, 317), (359, 363, 364, 360), (302, 320, 317, 298), (304, 319, 320, 302), (300, 318, 319, 304), (297, 321, 322, 299), (301, 323, 321, 297), (299, 322, 324, 303), (325, 327, 328, 326), (324, 330, 329, 323), (321, 325, 326, 322), (330, 334, 333, 329), (323, 329, 327, 325), (323, 325, 321), (343, 337, 335, 344), (328, 332, 334, 330), (327, 331, 332, 328), (329, 333, 331, 327), (340, 350, 349, 342), (345, 338, 337, 343), (346, 336, 338, 345), (344, 335, 336, 346), (298, 317, 318, 300), (339, 348, 350, 340), (342, 349, 347, 341), (338, 340, 342, 337), (337, 342, 341, 335), (335, 341, 339, 336), (336, 339, 340, 338), (331, 344, 346, 332), (332, 346, 345, 334), (334, 345, 343, 333), (333, 343, 344, 331), (341, 347, 348, 339), (350, 354, 353, 349), (349, 353, 351, 347), (348, 352, 354, 350), (353, 357, 355, 351), (356, 360, 362, 358), (354, 358, 357, 353), (352, 356, 358, 354), (351, 355, 356, 352), (357, 361, 359, 355), (358, 362, 361, 357), (362, 366, 365, 361), (361, 365, 363, 359), (360, 364, 366, 362), (473, 407, 368, 468), (431, 446, 512, 511), (418, 510, 513, 464), (390, 388, 378, 381), (396, 387, 377, 395), (515, 273, 488), (386, 495, 491, 369), (470, 389, 375, 469), (392, 390, 381, 385), (387, 391, 383, 377), (410, 473, 468, 393), (389, 494, 493, 375), (391, 392, 385, 383), (382, 384, 392, 391), (371, 382, 391, 387), (467, 367, 389, 470), (407, 506, 489, 368), (394, 371, 387, 396), (379, 373, 388, 390), (402, 502, 492, 376), (410, 393, 530), (454, 455, 398, 394), (457, 403, 404, 472), (376, 492, 495, 386), (496, 508, 413, 415), (472, 406, 399, 471), (367, 488, 494, 389), (406, 500, 499, 399), (385, 404, 403), (402, 403, 457, 401), (377, 383, 403), (369, 454, 396, 386), (409, 504, 498, 400), (400, 498, 503, 401), (401, 503, 502, 402), (453, 410, 530), (405, 501, 500, 406), (462, 461, 431), (417, 413, 508, 509), (489, 496, 415, 368), (214, 246, 198, 222), (425, 427, 423), (466, 465, 419, 424), (452, 449, 450, 451), (374, 423, 438), (427, 439, 423), (417, 418, 435, 434), (246, 200, 513), (480, 486, 485, 479), (484, 487, 483, 481), (448, 445, 449, 452), (441, 430, 429, 433), (210, 213, 197, 195, 221), (193, 280, 262), (461, 463, 446, 431), (450, 443, 444, 451), (443, 424, 425, 444), (435, 436, 445), (536, 537, 463, 461), (531, 535, 462, 459), (535, 536, 461, 462), (530, 531, 459, 453), (454, 394, 396), (401, 457, 456, 400), (227, 512, 507, 280), (369, 397, 455, 454), (408, 458, 453, 370), (386, 396, 395, 376), (418, 464, 436, 435), (517, 477, 420, 516), (395, 377, 403), (376, 395, 403, 402), (373, 467, 470, 388), (388, 470, 469, 378), (416, 413, 441), (415, 413, 416), (428, 441, 433), (415, 416, 368), (436, 464, 420), (226, 224, 248), (443, 466, 424), (481, 479, 485, 484), (425, 424, 427), (486, 487, 484, 485), (483, 487, 482), (476, 521, 520), (476, 520, 519, 475), (514, 515, 384), (370, 431, 511, 490), (497, 236, 455), (371, 514, 382), (491, 497, 397, 369), (382, 514, 384), (524, 529, 522, 525), (514, 272, 539, 541), (253, 255, 188, 180), (394, 175, 272, 514), (523, 528, 526, 516), (271, 284, 528, 523), (477, 517, 527, 521), (458, 410, 453), (456, 471, 411), (380, 531, 530, 393), (440, 535, 531, 380), (432, 536, 535, 440), (447, 537, 536, 432), (442, 534, 537, 447), (426, 532, 534, 442), (422, 533, 532, 426), (437, 533, 422), (310, 309, 297, 299), (441, 428, 416), (390, 392, 384, 379), (394, 514, 371), (175, 153, 272), (153, 163, 272), (272, 273, 538, 539), (155, 249, 273), (272, 165, 273), (165, 160, 273), (216, 242, 193), (514, 541, 540, 515), (373, 515, 467), (379, 515, 373), (515, 379, 384), (273, 515, 540, 538), (149, 488, 273), (234, 152, 241), (459, 462, 370), (244, 211, 243), (152, 211, 244), (537, 534, 460, 463), (534, 532, 460), (532, 533, 460), (437, 460, 533), (296, 245, 242, 293), (293, 242, 291), (291, 242, 292), (245, 227, 193, 242), (216, 292, 242), (227, 280, 193), (518, 524, 525), (280, 507, 288), (522, 529, 288, 507), (497, 178, 236), (446, 522, 507, 512), (497, 455, 397), (283, 280, 288, 282), (251, 185, 186, 156), (185, 254, 187, 186), (159, 185, 251), (166, 185, 162), (151, 167, 177, 235), (183, 182, 238, 184), (235, 177, 175), (157, 183, 184, 176), (202, 217, 192), (237, 253, 254, 238), (194, 212, 228), (194, 256, 250), (166, 164, 184), (404, 405, 406, 472), (381, 378, 404), (385, 381, 404), (383, 385, 403), (378, 469, 404), (374, 422, 426), (374, 426, 442), (374, 432, 440), (374, 437, 422), (374, 440, 380), (374, 442, 447), (374, 447, 432), (416, 428, 372), (374, 438, 421, 414), (429, 430, 425, 423), (374, 429, 423), (374, 428, 433), (481, 476, 475), (412, 437, 374, 414), (283, 282, 276), (518, 474, 475), (474, 518, 525), (519, 518, 475), (269, 268, 267, 270), (257, 283, 276), (463, 460, 412, 446), (437, 412, 460), (446, 412, 522), (481, 475, 474), (474, 525, 481), (479, 412, 414), (479, 522, 412), (253, 239, 255), (239, 253, 237), (239, 191, 255), (410, 411, 473), (194, 223, 207), (228, 223, 194), (207, 201, 194), (194, 201, 216, 217), (224, 225, 206, 204), (230, 226, 229, 233), (265, 247, 269, 270), (226, 222, 229), (203, 206, 205), (194, 217, 202, 215), (203, 218, 199, 204), (217, 193, 192), (280, 283, 264), (217, 216, 193), (218, 192, 199), (259, 278, 279), (218, 202, 192), (264, 283, 257), (264, 257, 258), (264, 258, 259), (258, 276, 277), (259, 258, 277, 278), (208, 215, 202), (194, 215, 208, 219), (219, 154, 256), (208, 202, 205, 209), (210, 221, 209), (221, 208, 209), (154, 219, 221), (154, 221, 195), (196, 154, 195), (196, 150, 154), (150, 256, 154), (194, 219, 256), (372, 428, 374), (368, 372, 468), (374, 380, 393, 468, 372), (372, 368, 416), (199, 192, 263), (193, 262, 192), (262, 263, 192), (443, 450, 449, 445), (224, 204, 248), (445, 466, 443), (435, 445, 448), (433, 429, 374), (427, 424, 419, 439), (439, 438, 423), (421, 480, 479), (414, 421, 479), (200, 248, 247), (436, 466, 445), (448, 452, 451, 444), (430, 434, 448), (430, 448, 444, 425), (434, 435, 448), (419, 480, 421), (439, 419, 421, 438), (482, 487, 486, 465), (466, 436, 420), (420, 271, 523), (260, 265, 261), (275, 286, 285, 274), (260, 279, 286, 275), (265, 266, 261), (264, 259, 261, 266), (261, 259, 279, 260), (465, 480, 419), (465, 486, 480), (482, 478, 483), (478, 477, 521, 476), (481, 483, 478, 476), (248, 214, 226), (200, 246, 214), (248, 200, 214), (527, 517, 516, 526), (466, 420, 465), (477, 478, 482), (420, 477, 465), (200, 247, 260), (477, 482, 465), (347, 351, 352, 348), (355, 359, 360, 356), (322, 326, 324), (326, 328, 330, 324), (462, 431, 370), (241, 152, 244), (239, 190, 240), (408, 409, 458), (420, 523, 516), (200, 281, 271), (420, 200, 271), (249, 149, 273), (200, 420, 513), (464, 513, 420), (509, 510, 418, 417), (515, 488, 367), (467, 515, 367), (409, 411, 458), (400, 456, 411, 409), (411, 410, 458), (525, 522, 479, 481), (262, 280, 264), (77, 73, 114), (73, 90, 76, 114)])
me_cube_001.polygons.foreach_set('use_smooth', [True] * 618)
_k = set([(0, 1), (0, 9), (1, 2), (2, 3), (3, 4), (4, 5), (5, 6), (6, 7), (7, 8), (8, 9), (10, 11), (10, 19), (11, 12), (12, 13), (13, 14), (14, 15), (15, 16), (16, 17), (17, 18), (18, 19), (20, 21), (20, 29), (21, 22), (22, 23), (23, 24), (24, 25), (25, 26), (26, 27), (27, 28), (28, 29), (30, 34), (30, 44), (31, 35), (31, 45), (32, 36), (32, 46), (33, 37), (33, 47), (34, 43), (35, 42), (36, 41), (37, 40), (38, 39), (38, 44), (38, 48), (39, 45), (39, 49), (40, 41), (42, 43), (44, 45), (44, 50), (45, 51), (46, 47), (48, 49), (48, 50), (49, 51), (50, 51), (52, 53), (52, 61), (53, 54), (54, 55), (55, 56), (56, 57), (57, 58), (58, 59), (59, 60), (60, 61), (72, 76), (72, 97), (73, 77), (73, 90), (76, 98), (77, 100), (80, 96), (80, 98), (81, 84), (81, 93), (84, 99), (84, 102), (86, 90), (86, 97), (89, 93), (89, 96), (98, 99), (99, 101), (100, 104), (100, 113), (101, 102), (101, 106), (102, 108), (103, 104), (103, 118), (104, 118), (105, 106), (105, 107), (105, 110), (106, 108), (107, 108), (107, 112), (109, 110), (109, 111), (109, 115), (110, 112), (111, 112), (111, 116), (113, 114), (113, 116), (114, 115), (115, 116), (117, 118), (119, 120), (119, 128), (120, 121), (121, 122), (122, 123), (123, 124), (124, 125), (125, 126), (126, 127), (127, 128), (129, 130), (129, 131), (130, 138), (131, 132), (132, 133), (133, 134), (134, 135), (135, 136), (136, 137), (137, 138), (139, 140), (139, 141), (140, 148), (141, 142), (142, 143), (143, 144), (144, 145), (145, 146), (146, 147), (147, 148), (149, 249), (149, 488), (153, 163), (153, 168), (153, 175), (154, 221), (154, 256), (155, 160), (155, 169), (155, 249), (158, 164), (158, 168), (159, 162), (159, 169), (160, 165), (161, 174), (161, 220), (162, 166), (163, 165), (164, 166), (174, 191), (175, 179), (176, 177), (176, 184), (177, 235), (178, 236), (178, 497), (179, 236), (179, 398), (184, 238), (185, 251), (185, 254), (191, 240), (191, 289), (192, 193), (192, 199), (192, 202), (192, 217), (193, 242), (193, 262), (194, 215), (194, 217), (194, 256), (199, 204), (199, 218), (201, 207), (201, 216), (202, 215), (202, 217), (202, 218), (203, 204), (203, 205), (203, 218), (204, 206), (205, 206), (205, 209), (206, 210), (207, 223), (208, 215), (208, 221), (209, 210), (209, 221), (210, 213), (212, 220), (212, 228), (213, 222), (214, 222), (214, 246), (214, 248), (216, 217), (216, 242), (216, 292), (223, 228), (224, 225), (224, 226), (225, 229), (226, 229), (230, 231), (230, 233), (231, 232), (232, 233), (234, 240), (234, 241), (235, 236), (237, 238), (237, 239), (239, 240), (241, 244), (242, 245), (242, 292), (243, 244), (243, 245), (246, 513), (247, 248), (247, 263), (247, 265), (247, 269), (249, 252), (249, 273), (250, 255), (250, 256), (251, 252), (253, 254), (253, 255), (257, 258), (257, 264), (257, 283), (258, 259), (259, 261), (260, 261), (260, 275), (261, 265), (262, 263), (262, 268), (263, 269), (264, 266), (264, 267), (265, 266), (265, 270), (266, 270), (267, 268), (267, 270), (268, 269), (269, 270), (271, 281), (271, 523), (274, 275), (274, 281), (275, 286), (276, 277), (276, 282), (277, 278), (278, 279), (279, 286), (280, 283), (280, 288), (280, 507), (282, 283), (289, 290), (290, 294), (291, 292), (291, 293), (293, 296), (294, 295), (295, 296), (297, 309), (297, 321), (298, 305), (298, 317), (299, 310), (299, 322), (300, 306), (300, 318), (301, 312), (301, 323), (302, 307), (302, 320), (303, 311), (303, 324), (304, 308), (304, 319), (305, 306), (305, 307), (306, 308), (307, 308), (309, 313), (310, 314), (311, 315), (312, 316), (313, 317), (314, 318), (315, 319), (316, 320), (321, 325), (322, 326), (323, 329), (324, 330), (325, 327), (326, 328), (327, 331), (328, 332), (329, 333), (330, 334), (331, 344), (332, 346), (333, 343), (334, 345), (335, 337), (335, 341), (335, 344), (336, 338), (336, 339), (336, 346), (337, 338), (337, 342), (337, 343), (338, 340), (338, 345), (339, 348), (340, 350), (341, 347), (342, 349), (347, 351), (348, 352), (349, 353), (350, 354), (351, 355), (352, 356), (353, 357), (354, 358), (355, 359), (356, 360), (357, 361), (358, 362), (359, 363), (360, 364), (361, 365), (362, 366), (367, 467), (367, 488), (371, 382), (371, 387), (371, 394), (372, 416), (372, 428), (372, 468), (373, 379), (373, 388), (373, 467), (374, 437), (374, 438), (377, 383), (377, 387), (378, 381), (378, 388), (379, 384), (380, 393), (380, 440), (381, 385), (382, 384), (383, 385), (393, 410), (394, 398), (395, 396), (395, 403), (396, 454), (397, 455), (397, 497), (398, 455), (403, 457), (404, 469), (404, 472), (410, 458), (410, 530), (411, 456), (411, 458), (412, 414), (412, 460), (412, 479), (414, 421), (419, 421), (419, 424), (419, 439), (422, 426), (422, 437), (423, 425), (423, 427), (423, 429), (424, 425), (424, 427), (425, 430), (426, 442), (427, 439), (428, 433), (429, 430), (429, 433), (430, 434), (432, 440), (432, 447), (434, 435), (435, 436), (436, 464), (436, 466), (437, 460), (437, 533), (438, 439), (442, 447), (443, 444), (443, 445), (443, 450), (444, 448), (444, 451), (445, 448), (445, 449), (448, 452), (449, 450), (449, 452), (450, 451), (451, 452), (453, 458), (453, 459), (454, 455), (456, 457), (459, 462), (460, 463), (460, 533), (461, 462), (461, 463), (464, 513), (465, 466), (465, 480), (465, 482), (465, 486), (467, 470), (467, 515), (468, 473), (469, 470), (471, 472), (471, 473), (474, 475), (474, 481), (474, 525), (475, 476), (476, 478), (477, 478), (477, 517), (478, 482), (479, 480), (479, 485), (481, 483), (481, 484), (482, 483), (482, 487), (484, 485), (484, 487), (485, 486), (486, 487), (507, 522), (516, 517), (516, 523), (517, 527), (518, 519), (518, 524), (519, 520), (520, 521), (521, 527), (522, 525), (522, 529), (524, 525), (530, 531), (531, 535), (532, 533), (532, 534), (534, 537), (535, 536), (536, 537)])
me_cube_001.attributes.new('sharp_edge', 'BOOLEAN', 'EDGE').data.foreach_set('value', [ (min(e.vertices), max(e.vertices)) in _k for e in me_cube_001.edges])
me_cube_001.materials.append(mat_material)
me_cube_001.use_remesh_preserve_volume = False
me_cube_001.use_remesh_preserve_attributes = False
me_cube_001.use_mirror_vertex_groups = False
me_cube_001.update()

# ---- objects
ob_trigger_001 = bpy.data.objects.new('Trigger.001', me_cube_006)
ob_loader = bpy.data.objects.new('Loader', me_cube_005)
ob_trigger = bpy.data.objects.new('Trigger', me_cube_003)
ob_barrel = bpy.data.objects.new('Barrel', me_circle)
ob_slider = bpy.data.objects.new('Slider', me_cube)
ob_frame = bpy.data.objects.new('Frame', me_cube_001)

# ---- transforms, parenting, visibility, modifiers, constraints
ob_trigger_001.location = (0.8496, 3.212, 2.588)
ob_trigger_001.rotation_euler = (0.0, -0.0, 1.549)
ob_trigger_001.lineart.crease_threshold = 0.0
_m = ob_trigger_001.modifiers.new('EdgeSplit', 'EDGE_SPLIT')
_m.use_edge_angle = False
ob_loader.location = (0.8298, 2.29, -3.408)
ob_loader.rotation_euler = (-5.829e-15, -7.451e-09, 1.549)
ob_loader.scale = (1.0, 0.5951, 1.0)
ob_loader.lineart.crease_threshold = 0.0
_m = ob_loader.modifiers.new('EdgeSplit', 'EDGE_SPLIT')
_m.use_edge_angle = False
ob_trigger.location = (0.7639, -0.7804, 0.4218)
ob_trigger.rotation_euler = (0.0, -0.0, 1.549)
ob_trigger.scale = (1.0, 0.1523, 1.0)
ob_trigger.lineart.crease_threshold = 0.0
ob_barrel.location = (0.6518, -5.996, 2.859)
ob_barrel.rotation_euler = (1.549, -1.571, 0.0)
ob_barrel.scale = (0.2967, 0.2967, 0.2967)
ob_barrel.lineart.crease_threshold = 0.0
_m = ob_barrel.modifiers.new('EdgeSplit', 'EDGE_SPLIT')
_m.use_edge_angle = False
ob_slider.location = (0.7639, -0.7804, 3.007)
ob_slider.rotation_euler = (0.0, -0.0, 1.549)
ob_slider.scale = (3.208, 0.4704, 1.0)
ob_slider.lineart.crease_threshold = 0.0
_m = ob_slider.modifiers.new('EdgeSplit', 'EDGE_SPLIT')
_m.use_edge_angle = False
ob_frame.location = (0.8248, 2.055, 0.0)
ob_frame.rotation_euler = (1.571, -0.0, 1.549)
ob_frame.lineart.crease_threshold = 0.0
_m = ob_frame.modifiers.new('EdgeSplit', 'EDGE_SPLIT')
_m.use_edge_angle = False

# ---- collection membership
col_collection_1.objects.link(ob_trigger_001)
col_collection_1.objects.link(ob_loader)
col_collection_1.objects.link(ob_trigger)
col_collection_1.objects.link(ob_barrel)
col_collection_1.objects.link(ob_slider)
col_collection_1.objects.link(ob_frame)

# ---- scene / render settings (as saved in the file)
scene.frame_start = 1; scene.frame_end = 250; scene.frame_set(1)
scene.render.engine = 'BLENDER_EEVEE_NEXT'
scene.render.resolution_percentage = 50
scene.render.dither_intensity = 0.0
scene.cycles.use_denoising = False
scene.cycles.samples = 10
scene.cycles.sampling_pattern = 'TABULATED_SOBOL'
scene.cycles.light_sampling_threshold = 0.0
scene.cycles.use_adaptive_sampling = False
scene.cycles.use_light_tree = False
scene.cycles.blur_glossy = 0.0
scene.cycles.pixel_filter_type = 'GAUSSIAN'
scene.cycles.sample_clamp_indirect = 0.0
scene.view_settings.view_transform = 'Standard'
bpy.context.view_layer.update()

# ---- added for rendering (the .blend has no active camera and no usable light): camera, sun
cam_auto = bpy.data.cameras.new('AutoCamera')
cam_auto.lens = 50.0
cam_auto.sensor_width = 36.0
cam_auto.clip_end = 1000.0
ob_auto_camera = bpy.data.objects.new('AutoCamera', cam_auto)
scene.collection.objects.link(ob_auto_camera)
ob_auto_camera.location = (12.3263, -14.5044, 9.21068)
ob_auto_camera.rotation_euler = (1.09748, -7.21219e-08, 0.694738)
scene.camera = ob_auto_camera
light_auto_sun = bpy.data.lights.new('AutoSun', 'SUN')
light_auto_sun.energy = 3.0
light_auto_sun.angle = 0.0523599
ob_auto_sun = bpy.data.objects.new('AutoSun', light_auto_sun)
scene.collection.objects.link(ob_auto_sun)
ob_auto_sun.rotation_euler = (0.872665, 0.174533, 0.523599)
bpy.context.view_layer.update()
